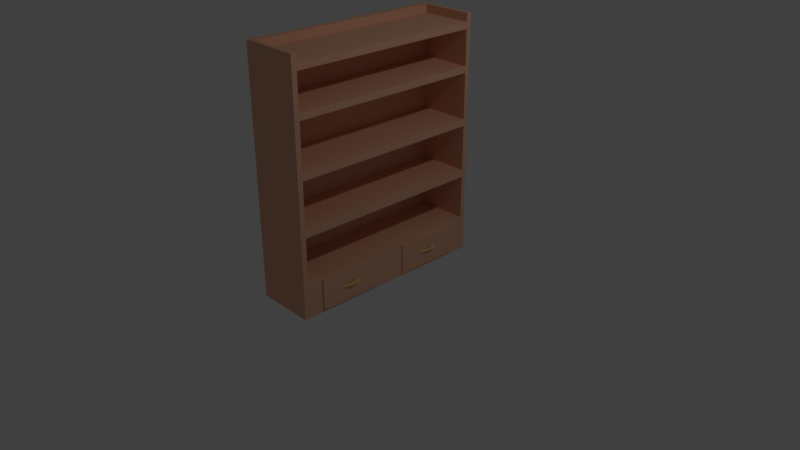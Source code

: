 # Source: knygu_lentyna.blend  (saved by Blender 2.79.0; exported with 4.5.12 LTS)
import bpy
from mathutils import Matrix  # noqa: F401  (used for matrix-valued properties, if any)

bpy.ops.wm.read_factory_settings(use_empty=True)
scene = bpy.context.scene
scene.name = 'Scene'

# ---- collections
col_collection_1 = bpy.data.collections.new('Collection 1'); scene.collection.children.link(col_collection_1)

# ---- materials (node trees are filled in below, after node groups)
mat_spinta_001 = bpy.data.materials.new('Spinta.001')
mat_spinta_001.alpha_threshold = 0.0
mat_spinta_001.use_transparent_shadow = False
mat_spinta_001.diffuse_color = (0.8, 0.4428, 0.2933, 1.0)
mat_spinta_001.roughness = 0.5
mat_rankena_001 = bpy.data.materials.new('Rankena.001')
mat_rankena_001.alpha_threshold = 0.0
mat_rankena_001.use_transparent_shadow = False
mat_rankena_001.diffuse_color = (0.8, 0.6835, 0.1948, 1.0)
mat_rankena_001.roughness = 0.5

# ---- material node trees

# ---- world
world_world = bpy.data.worlds.new('World'); scene.world = world_world
world_world.color = (0.05088, 0.05088, 0.05088)
world_world.use_sun_shadow = False
world_world.sun_shadow_jitter_overblur = 0.0
world_world.cycles.sampling_method = 'MANUAL'

# ---- cameras
cam_camera = bpy.data.cameras.new('Camera')
cam_camera.clip_end = 100.0
cam_camera.lens = 35.0
cam_camera.sensor_width = 32.0
cam_camera.sensor_height = 18.0
cam_camera.ortho_scale = 7.314
cam_camera.dof.focus_distance = 0.0
cam_camera.dof.aperture_fstop = 128.0

# ---- lights
light_lamp = bpy.data.lights.new('Lamp', 'POINT')
light_lamp.transmission_factor = 0.0
light_lamp.cutoff_distance = 30.0
light_lamp.energy = 100.0
light_lamp.shadow_buffer_clip_start = 1.001
light_lamp.shadow_soft_size = 0.1
light_lamp.shadow_maximum_resolution = 0.006
light_lamp.use_absolute_resolution = True

# ---- meshes
me_torus = bpy.data.meshes.new('Torus')
me_torus.from_pydata([(-0.7605, 1.348, -0.437), (0.0343, 0.5212, -0.2084), (0.0343, 0.5309, -0.214), (0.0343, 0.5441, -0.2161), (0.0343, 0.5573, -0.214), (0.0343, 0.567, -0.2084), (0.0343, 0.5705, -0.2008), (0.0343, 0.567, -0.1931), (0.0343, 0.5573, -0.1875), (0.0343, 0.5441, -0.1855), (0.0343, 0.5309, -0.1875), (0.0343, 0.5212, -0.1931), (0.0343, 0.5177, -0.2008), (0.04026, 0.5223, -0.2084), (0.03981, 0.5319, -0.214), (0.0392, 0.545, -0.2161), (0.03859, 0.5581, -0.214), (0.03814, 0.5677, -0.2084), (0.03797, 0.5712, -0.2008), (0.03814, 0.5677, -0.1931), (0.03859, 0.5581, -0.1875), (0.0392, 0.545, -0.1855), (0.03981, 0.5319, -0.1875), (0.04026, 0.5223, -0.1931), (0.04042, 0.5188, -0.2008), (0.04611, 0.5256, -0.2084), (0.04522, 0.5349, -0.214), (0.04401, 0.5477, -0.2161), (0.0428, 0.5605, -0.214), (0.04191, 0.5698, -0.2084), (0.04158, 0.5732, -0.2008), (0.04191, 0.5698, -0.1931), (0.0428, 0.5605, -0.1875), (0.04401, 0.5477, -0.1855), (0.04522, 0.5349, -0.1875), (0.04611, 0.5256, -0.1931), (0.04644, 0.5222, -0.2008), (0.05176, 0.531, -0.2084), (0.05045, 0.5399, -0.214), (0.04865, 0.5521, -0.2161), (0.04686, 0.5643, -0.214), (0.04555, 0.5733, -0.2084), (0.04507, 0.5765, -0.2008), (0.04555, 0.5733, -0.1931), (0.04686, 0.5643, -0.1875), (0.04865, 0.5521, -0.1855), (0.05045, 0.5399, -0.1875), (0.05176, 0.531, -0.1931), (0.05224, 0.5277, -0.2008), (0.05711, 0.5384, -0.2084), (0.0554, 0.5468, -0.214), (0.05305, 0.5583, -0.2161), (0.05071, 0.5697, -0.214), (0.04899, 0.5781, -0.2084), (0.04837, 0.5811, -0.2008), (0.04899, 0.5781, -0.1931), (0.05071, 0.5697, -0.1875), (0.05305, 0.5583, -0.1855), (0.0554, 0.5468, -0.1875), (0.05711, 0.5384, -0.1931), (0.05774, 0.5354, -0.2008), (0.06208, 0.5478, -0.2084), (0.05999, 0.5555, -0.214), (0.05713, 0.5659, -0.2161), (0.05428, 0.5764, -0.214), (0.05219, 0.5841, -0.2084), (0.05143, 0.5869, -0.2008), (0.05219, 0.5841, -0.1931), (0.05428, 0.5764, -0.1875), (0.05713, 0.5659, -0.1855), (0.05999, 0.5555, -0.1875), (0.06208, 0.5478, -0.1931), (0.06284, 0.545, -0.2008), (0.06656, 0.5589, -0.2084), (0.06414, 0.5657, -0.214), (0.06082, 0.575, -0.2161), (0.05751, 0.5844, -0.214), (0.05508, 0.5912, -0.2084), (0.05419, 0.5937, -0.2008), (0.05508, 0.5912, -0.1931), (0.05751, 0.5844, -0.1875), (0.06082, 0.575, -0.1855), (0.06414, 0.5657, -0.1875), (0.06656, 0.5589, -0.1931), (0.06745, 0.5564, -0.2008), (0.0705, 0.5715, -0.2084), (0.06777, 0.5774, -0.214), (0.06406, 0.5854, -0.2161), (0.06034, 0.5935, -0.214), (0.05761, 0.5993, -0.2084), (0.05662, 0.6015, -0.2008), (0.05761, 0.5993, -0.1931), (0.06034, 0.5935, -0.1875), (0.06406, 0.5854, -0.1855), (0.06777, 0.5774, -0.1875), (0.0705, 0.5715, -0.1931), (0.07149, 0.5694, -0.2008), (0.07381, 0.5855, -0.2084), (0.07084, 0.5903, -0.214), (0.06678, 0.5969, -0.2161), (0.06272, 0.6035, -0.214), (0.05975, 0.6083, -0.2084), (0.05866, 0.6101, -0.2008), (0.05975, 0.6083, -0.1931), (0.06272, 0.6035, -0.1875), (0.06678, 0.5969, -0.1855), (0.07084, 0.5903, -0.1875), (0.07381, 0.5855, -0.1931), (0.0749, 0.5837, -0.2008), (0.07645, 0.6006, -0.2084), (0.07328, 0.6043, -0.214), (0.06895, 0.6093, -0.2161), (0.06462, 0.6144, -0.214), (0.06145, 0.6181, -0.2084), (0.06029, 0.6194, -0.2008), (0.06145, 0.6181, -0.1931), (0.06462, 0.6144, -0.1875), (0.06895, 0.6093, -0.1855), (0.07328, 0.6043, -0.1875), (0.07645, 0.6006, -0.1931), (0.07761, 0.5992, -0.2008), (0.07837, 0.6165, -0.2084), (0.07506, 0.619, -0.214), (0.07053, 0.6224, -0.2161), (0.066, 0.6258, -0.214), (0.06268, 0.6283, -0.2084), (0.06147, 0.6292, -0.2008), (0.06268, 0.6283, -0.1931), (0.066, 0.6258, -0.1875), (0.07053, 0.6224, -0.1855), (0.07506, 0.619, -0.1875), (0.07837, 0.6165, -0.1931), (0.07958, 0.6156, -0.2008), (0.07953, 0.633, -0.2084), (0.07613, 0.6342, -0.214), (0.07148, 0.6359, -0.2161), (0.06684, 0.6377, -0.214), (0.06343, 0.6389, -0.2084), (0.06219, 0.6394, -0.2008), (0.06343, 0.6389, -0.1931), (0.06684, 0.6377, -0.1875), (0.07148, 0.6359, -0.1855), (0.07613, 0.6342, -0.1875), (0.07953, 0.633, -0.1931), (0.08078, 0.6325, -0.2008), (0.07992, 0.6497, -0.2084), (0.07649, 0.6497, -0.214), (0.0718, 0.6497, -0.2161), (0.06712, 0.6497, -0.214), (0.06369, 0.6497, -0.2084), (0.06243, 0.6497, -0.2008), (0.06369, 0.6497, -0.1931), (0.06712, 0.6497, -0.1875), (0.0718, 0.6497, -0.1855), (0.07649, 0.6497, -0.1875), (0.07992, 0.6497, -0.1931), (0.08118, 0.6497, -0.2008), (0.07953, 0.6665, -0.2084), (0.07613, 0.6652, -0.214), (0.07148, 0.6635, -0.2161), (0.06684, 0.6618, -0.214), (0.06343, 0.6605, -0.2084), (0.06219, 0.6601, -0.2008), (0.06343, 0.6605, -0.1931), (0.06684, 0.6618, -0.1875), (0.07148, 0.6635, -0.1855), (0.07613, 0.6652, -0.1875), (0.07953, 0.6665, -0.1931), (0.08078, 0.667, -0.2008), (0.07837, 0.683, -0.2084), (0.07505, 0.6805, -0.214), (0.07053, 0.6771, -0.2161), (0.066, 0.6736, -0.214), (0.06268, 0.6711, -0.2084), (0.06147, 0.6702, -0.2008), (0.06268, 0.6711, -0.1931), (0.066, 0.6736, -0.1875), (0.07053, 0.6771, -0.1855), (0.07505, 0.6805, -0.1875), (0.07837, 0.683, -0.1931), (0.07958, 0.6839, -0.2008), (0.07645, 0.6989, -0.2084), (0.07328, 0.6952, -0.214), (0.06895, 0.6901, -0.2161), (0.06462, 0.6851, -0.214), (0.06145, 0.6814, -0.2084), (0.06029, 0.68, -0.2008), (0.06145, 0.6814, -0.1931), (0.06462, 0.6851, -0.1875), (0.06895, 0.6901, -0.1855), (0.07328, 0.6952, -0.1875), (0.07645, 0.6989, -0.1931), (0.07761, 0.7002, -0.2008), (0.07381, 0.714, -0.2084), (0.07084, 0.7091, -0.214), (0.06678, 0.7025, -0.2161), (0.06272, 0.6959, -0.214), (0.05975, 0.6911, -0.2084), (0.05866, 0.6893, -0.2008), (0.05975, 0.6911, -0.1931), (0.06272, 0.6959, -0.1875), (0.06678, 0.7025, -0.1855), (0.07084, 0.7091, -0.1875), (0.07381, 0.714, -0.1931), (0.0749, 0.7157, -0.2008), (0.0705, 0.7279, -0.2084), (0.06777, 0.7221, -0.214), (0.06406, 0.714, -0.2161), (0.06034, 0.706, -0.214), (0.05761, 0.7001, -0.2084), (0.05662, 0.6979, -0.2008), (0.05761, 0.7001, -0.1931), (0.06034, 0.706, -0.1875), (0.06406, 0.714, -0.1855), (0.06777, 0.7221, -0.1875), (0.0705, 0.7279, -0.1931), (0.07149, 0.7301, -0.2008), (0.06656, 0.7406, -0.2084), (0.06414, 0.7337, -0.214), (0.06082, 0.7244, -0.2161), (0.05751, 0.7151, -0.214), (0.05508, 0.7082, -0.2084), (0.05419, 0.7057, -0.2008), (0.05508, 0.7082, -0.1931), (0.05751, 0.7151, -0.1875), (0.06082, 0.7244, -0.1855), (0.06414, 0.7337, -0.1875), (0.06656, 0.7406, -0.1931), (0.06745, 0.7431, -0.2008), (0.06208, 0.7517, -0.2084), (0.05999, 0.744, -0.214), (0.05713, 0.7335, -0.2161), (0.05428, 0.723, -0.214), (0.05219, 0.7154, -0.2084), (0.05143, 0.7126, -0.2008), (0.05219, 0.7154, -0.1931), (0.05428, 0.723, -0.1875), (0.05713, 0.7335, -0.1855), (0.05999, 0.744, -0.1875), (0.06208, 0.7517, -0.1931), (0.06284, 0.7545, -0.2008), (0.05711, 0.761, -0.2084), (0.0554, 0.7526, -0.214), (0.05305, 0.7412, -0.2161), (0.05071, 0.7298, -0.214), (0.04899, 0.7214, -0.2084), (0.04837, 0.7183, -0.2008), (0.04899, 0.7214, -0.1931), (0.05071, 0.7298, -0.1875), (0.05305, 0.7412, -0.1855), (0.0554, 0.7526, -0.1875), (0.05711, 0.761, -0.1931), (0.05774, 0.7641, -0.2008), (0.05176, 0.7684, -0.2084), (0.05045, 0.7595, -0.214), (0.04865, 0.7473, -0.2161), (0.04686, 0.7351, -0.214), (0.04555, 0.7262, -0.2084), (0.04507, 0.7229, -0.2008), (0.04555, 0.7262, -0.1931), (0.04686, 0.7351, -0.1875), (0.04865, 0.7473, -0.1855), (0.05045, 0.7595, -0.1875), (0.05176, 0.7684, -0.1931), (0.05224, 0.7717, -0.2008), (0.04611, 0.7738, -0.2084), (0.04522, 0.7645, -0.214), (0.04401, 0.7517, -0.2161), (0.0428, 0.739, -0.214), (0.04191, 0.7297, -0.2084), (0.04158, 0.7262, -0.2008), (0.04191, 0.7297, -0.1931), (0.0428, 0.739, -0.1875), (0.04401, 0.7517, -0.1855), (0.04522, 0.7645, -0.1875), (0.04611, 0.7738, -0.1931), (0.04644, 0.7773, -0.2008), (0.04026, 0.7771, -0.2084), (0.03981, 0.7675, -0.214), (0.0392, 0.7544, -0.2161), (0.03859, 0.7414, -0.214), (0.03814, 0.7318, -0.2084), (0.03797, 0.7283, -0.2008), (0.03814, 0.7318, -0.1931), (0.03859, 0.7414, -0.1875), (0.0392, 0.7544, -0.1855), (0.03981, 0.7675, -0.1875), (0.04026, 0.7771, -0.1931), (0.04042, 0.7806, -0.2008), (0.0343, 0.7782, -0.2084), (0.0343, 0.7685, -0.214), (0.0343, 0.7553, -0.2161), (0.0343, 0.7421, -0.214), (0.0343, 0.7325, -0.2084), (0.0343, 0.7289, -0.2008), (0.0343, 0.7325, -0.1931), (0.0343, 0.7421, -0.1875), (0.0343, 0.7553, -0.1855), (0.0343, 0.7685, -0.1875), (0.0343, 0.7782, -0.1931), (0.0343, 0.7818, -0.2008), (0.04394, 1.074, 0.002016), (0.04394, 1.074, -0.4035), (0.04394, 0.2074, -0.4035), (0.04394, 0.2074, 0.002016), (0.02411, 1.281, -0.437), (0.02411, 0.2074, -0.4035), (0.02411, 0.2074, 0.002016), (-0.668, 1.281, 1.409), (-0.668, 1.281, 1.318), (-0.3682, 1.281, 1.409), (-0.3682, 1.281, 1.318), (0.02411, 1.281, 1.318), (0.02411, 1.281, 1.409), (0.02411, 1.281, 2.012), (0.02411, 1.281, 2.097), (-0.668, 1.281, 2.097), (-0.668, 1.281, 2.012), (-0.3682, 1.281, 2.097), (-0.3682, 1.281, 2.012), (-0.668, 1.281, 0.7154), (-0.668, 1.281, 0.6176), (-0.3682, 1.281, 0.7154), (-0.3682, 1.281, 0.6176), (0.02411, 1.281, 0.6176), (0.02411, 1.281, 0.7154), (0.02411, -4.053e-07, 2.557), (0.02411, -4.053e-07, 2.643), (-0.668, 1.281, 2.643), (-0.668, 1.281, 2.557), (0.02411, 1.281, 2.557), (0.02411, 1.281, 2.643), (-0.3682, 1.281, 2.643), (-0.3682, 1.281, 2.557), (-0.668, 1.281, 2.75), (-0.3682, 1.281, 2.75), (-0.3682, 1.348, 2.75), (-0.7605, -4.053e-07, 2.75), (-0.7605, 1.281, 2.75), (-0.7605, 1.348, 2.75), (-0.668, 1.348, 2.75), (0.02411, 1.348, 2.75), (0.02411, 1.281, 2.75), (-0.668, 1.281, 0.03551), (0.02411, 1.281, 0.03551), (-0.3682, 1.281, 0.03551), (-0.668, 1.281, -0.437), (-0.668, -4.053e-07, -0.437), (-0.668, 1.348, -0.437), (-0.3682, 1.281, -0.437), (-0.7605, 1.281, -0.437), (0.02411, 1.074, 0.002016), (0.02411, 1.074, -0.4035), (-0.3682, -4.053e-07, -0.437), (-0.3682, 1.348, -0.437), (0.02411, -4.053e-07, 0.03551), (-0.7605, -4.053e-07, -0.437), (0.02411, -4.053e-07, -0.437), (0.02411, 1.348, -0.437), (-0.7605, -1.348, 2.75), (-0.7605, -1.348, -0.437), (0.0343, -0.5212, -0.2084), (0.0343, -0.5309, -0.214), (0.0343, -0.5441, -0.2161), (0.0343, -0.5573, -0.214), (0.0343, -0.567, -0.2084), (0.0343, -0.5705, -0.2008), (0.0343, -0.567, -0.1931), (0.0343, -0.5573, -0.1875), (0.0343, -0.5441, -0.1855), (0.0343, -0.5309, -0.1875), (0.0343, -0.5212, -0.1931), (0.0343, -0.5177, -0.2008), (0.04026, -0.5223, -0.2084), (0.03981, -0.5319, -0.214), (0.0392, -0.545, -0.2161), (0.03859, -0.5581, -0.214), (0.03814, -0.5677, -0.2084), (0.03797, -0.5712, -0.2008), (0.03814, -0.5677, -0.1931), (0.03859, -0.5581, -0.1875), (0.0392, -0.545, -0.1855), (0.03981, -0.5319, -0.1875), (0.04026, -0.5223, -0.1931), (0.04042, -0.5188, -0.2008), (0.04611, -0.5256, -0.2084), (0.04522, -0.5349, -0.214), (0.04401, -0.5477, -0.2161), (0.0428, -0.5605, -0.214), (0.04191, -0.5698, -0.2084), (0.04158, -0.5732, -0.2008), (0.04191, -0.5698, -0.1931), (0.0428, -0.5605, -0.1875), (0.04401, -0.5477, -0.1855), (0.04522, -0.5349, -0.1875), (0.04611, -0.5256, -0.1931), (0.04644, -0.5222, -0.2008), (0.05176, -0.531, -0.2084), (0.05045, -0.5399, -0.214), (0.04865, -0.5521, -0.2161), (0.04686, -0.5643, -0.214), (0.04555, -0.5733, -0.2084), (0.04507, -0.5765, -0.2008), (0.04555, -0.5733, -0.1931), (0.04686, -0.5643, -0.1875), (0.04865, -0.5521, -0.1855), (0.05045, -0.5399, -0.1875), (0.05176, -0.531, -0.1931), (0.05224, -0.5277, -0.2008), (0.05711, -0.5385, -0.2084), (0.0554, -0.5468, -0.214), (0.05305, -0.5583, -0.2161), (0.05071, -0.5697, -0.214), (0.04899, -0.5781, -0.2084), (0.04837, -0.5811, -0.2008), (0.04899, -0.5781, -0.1931), (0.05071, -0.5697, -0.1875), (0.05305, -0.5583, -0.1855), (0.0554, -0.5468, -0.1875), (0.05711, -0.5385, -0.1931), (0.05774, -0.5354, -0.2008), (0.06208, -0.5478, -0.2084), (0.05999, -0.5555, -0.214), (0.05713, -0.5659, -0.2161), (0.05428, -0.5764, -0.214), (0.05219, -0.5841, -0.2084), (0.05143, -0.5869, -0.2008), (0.05219, -0.5841, -0.1931), (0.05428, -0.5764, -0.1875), (0.05713, -0.5659, -0.1855), (0.05999, -0.5555, -0.1875), (0.06208, -0.5478, -0.1931), (0.06284, -0.545, -0.2008), (0.06656, -0.5589, -0.2084), (0.06414, -0.5657, -0.214), (0.06082, -0.575, -0.2161), (0.05751, -0.5844, -0.214), (0.05508, -0.5912, -0.2084), (0.05419, -0.5937, -0.2008), (0.05508, -0.5912, -0.1931), (0.05751, -0.5844, -0.1875), (0.06082, -0.575, -0.1855), (0.06414, -0.5657, -0.1875), (0.06656, -0.5589, -0.1931), (0.06745, -0.5564, -0.2008), (0.0705, -0.5715, -0.2084), (0.06777, -0.5774, -0.214), (0.06406, -0.5854, -0.2161), (0.06034, -0.5935, -0.214), (0.05761, -0.5993, -0.2084), (0.05662, -0.6015, -0.2008), (0.05761, -0.5993, -0.1931), (0.06034, -0.5935, -0.1875), (0.06406, -0.5854, -0.1855), (0.06777, -0.5774, -0.1875), (0.0705, -0.5715, -0.1931), (0.07149, -0.5694, -0.2008), (0.07381, -0.5855, -0.2084), (0.07084, -0.5903, -0.214), (0.06678, -0.5969, -0.2161), (0.06272, -0.6035, -0.214), (0.05975, -0.6083, -0.2084), (0.05866, -0.6101, -0.2008), (0.05975, -0.6083, -0.1931), (0.06272, -0.6035, -0.1875), (0.06678, -0.5969, -0.1855), (0.07084, -0.5903, -0.1875), (0.07381, -0.5855, -0.1931), (0.0749, -0.5837, -0.2008), (0.07645, -0.6006, -0.2084), (0.07328, -0.6043, -0.214), (0.06895, -0.6093, -0.2161), (0.06462, -0.6144, -0.214), (0.06145, -0.6181, -0.2084), (0.06029, -0.6194, -0.2008), (0.06145, -0.6181, -0.1931), (0.06462, -0.6144, -0.1875), (0.06895, -0.6093, -0.1855), (0.07328, -0.6043, -0.1875), (0.07645, -0.6006, -0.1931), (0.07761, -0.5992, -0.2008), (0.07837, -0.6165, -0.2084), (0.07506, -0.619, -0.214), (0.07053, -0.6224, -0.2161), (0.066, -0.6258, -0.214), (0.06268, -0.6283, -0.2084), (0.06147, -0.6292, -0.2008), (0.06268, -0.6283, -0.1931), (0.066, -0.6258, -0.1875), (0.07053, -0.6224, -0.1855), (0.07506, -0.619, -0.1875), (0.07837, -0.6165, -0.1931), (0.07958, -0.6156, -0.2008), (0.07953, -0.633, -0.2084), (0.07613, -0.6342, -0.214), (0.07148, -0.6359, -0.2161), (0.06684, -0.6377, -0.214), (0.06343, -0.6389, -0.2084), (0.06219, -0.6394, -0.2008), (0.06343, -0.6389, -0.1931), (0.06684, -0.6377, -0.1875), (0.07148, -0.6359, -0.1855), (0.07613, -0.6342, -0.1875), (0.07953, -0.633, -0.1931), (0.08078, -0.6325, -0.2008), (0.07992, -0.6497, -0.2084), (0.07649, -0.6497, -0.214), (0.0718, -0.6497, -0.2161), (0.06712, -0.6497, -0.214), (0.06369, -0.6497, -0.2084), (0.06243, -0.6497, -0.2008), (0.06369, -0.6497, -0.1931), (0.06712, -0.6497, -0.1875), (0.0718, -0.6497, -0.1855), (0.07649, -0.6497, -0.1875), (0.07992, -0.6497, -0.1931), (0.08118, -0.6497, -0.2008), (0.07953, -0.6665, -0.2084), (0.07613, -0.6652, -0.214), (0.07148, -0.6635, -0.2161), (0.06684, -0.6618, -0.214), (0.06343, -0.6605, -0.2084), (0.06219, -0.6601, -0.2008), (0.06343, -0.6605, -0.1931), (0.06684, -0.6618, -0.1875), (0.07148, -0.6635, -0.1855), (0.07613, -0.6652, -0.1875), (0.07953, -0.6665, -0.1931), (0.08078, -0.667, -0.2008), (0.07837, -0.683, -0.2084), (0.07505, -0.6805, -0.214), (0.07053, -0.6771, -0.2161), (0.066, -0.6736, -0.214), (0.06268, -0.6711, -0.2084), (0.06147, -0.6702, -0.2008), (0.06268, -0.6711, -0.1931), (0.066, -0.6736, -0.1875), (0.07053, -0.6771, -0.1855), (0.07505, -0.6805, -0.1875), (0.07837, -0.683, -0.1931), (0.07958, -0.6839, -0.2008), (0.07645, -0.6989, -0.2084), (0.07328, -0.6952, -0.214), (0.06895, -0.6901, -0.2161), (0.06462, -0.6851, -0.214), (0.06145, -0.6814, -0.2084), (0.06029, -0.68, -0.2008), (0.06145, -0.6814, -0.1931), (0.06462, -0.6851, -0.1875), (0.06895, -0.6901, -0.1855), (0.07328, -0.6952, -0.1875), (0.07645, -0.6989, -0.1931), (0.07761, -0.7002, -0.2008), (0.07381, -0.714, -0.2084), (0.07084, -0.7091, -0.214), (0.06678, -0.7025, -0.2161), (0.06272, -0.6959, -0.214), (0.05975, -0.6911, -0.2084), (0.05866, -0.6893, -0.2008), (0.05975, -0.6911, -0.1931), (0.06272, -0.6959, -0.1875), (0.06678, -0.7025, -0.1855), (0.07084, -0.7091, -0.1875), (0.07381, -0.714, -0.1931), (0.0749, -0.7157, -0.2008), (0.0705, -0.7279, -0.2084), (0.06777, -0.7221, -0.214), (0.06406, -0.714, -0.2161), (0.06034, -0.706, -0.214), (0.05761, -0.7001, -0.2084), (0.05662, -0.6979, -0.2008), (0.05761, -0.7001, -0.1931), (0.06034, -0.706, -0.1875), (0.06406, -0.714, -0.1855), (0.06777, -0.7221, -0.1875), (0.0705, -0.7279, -0.1931), (0.07149, -0.7301, -0.2008), (0.06656, -0.7406, -0.2084), (0.06414, -0.7337, -0.214), (0.06082, -0.7244, -0.2161), (0.05751, -0.7151, -0.214), (0.05508, -0.7082, -0.2084), (0.05419, -0.7057, -0.2008), (0.05508, -0.7082, -0.1931), (0.05751, -0.7151, -0.1875), (0.06082, -0.7244, -0.1855), (0.06414, -0.7337, -0.1875), (0.06656, -0.7406, -0.1931), (0.06745, -0.7431, -0.2008), (0.06208, -0.7517, -0.2084), (0.05999, -0.744, -0.214), (0.05713, -0.7335, -0.2161), (0.05428, -0.723, -0.214), (0.05219, -0.7154, -0.2084), (0.05143, -0.7126, -0.2008), (0.05219, -0.7154, -0.1931), (0.05428, -0.723, -0.1875), (0.05713, -0.7335, -0.1855), (0.05999, -0.744, -0.1875), (0.06208, -0.7517, -0.1931), (0.06284, -0.7545, -0.2008), (0.05711, -0.761, -0.2084), (0.0554, -0.7526, -0.214), (0.05305, -0.7412, -0.2161), (0.05071, -0.7298, -0.214), (0.04899, -0.7214, -0.2084), (0.04837, -0.7183, -0.2008), (0.04899, -0.7214, -0.1931), (0.05071, -0.7298, -0.1875), (0.05305, -0.7412, -0.1855), (0.0554, -0.7526, -0.1875), (0.05711, -0.761, -0.1931), (0.05774, -0.7641, -0.2008), (0.05176, -0.7684, -0.2084), (0.05045, -0.7595, -0.214), (0.04865, -0.7473, -0.2161), (0.04686, -0.7351, -0.214), (0.04555, -0.7262, -0.2084), (0.04507, -0.7229, -0.2008), (0.04555, -0.7262, -0.1931), (0.04686, -0.7351, -0.1875), (0.04865, -0.7473, -0.1855), (0.05045, -0.7595, -0.1875), (0.05176, -0.7684, -0.1931), (0.05224, -0.7717, -0.2008), (0.04611, -0.7738, -0.2084), (0.04522, -0.7645, -0.214), (0.04401, -0.7517, -0.2161), (0.0428, -0.739, -0.214), (0.04191, -0.7297, -0.2084), (0.04158, -0.7262, -0.2008), (0.04191, -0.7297, -0.1931), (0.0428, -0.739, -0.1875), (0.04401, -0.7517, -0.1855), (0.04522, -0.7645, -0.1875), (0.04611, -0.7738, -0.1931), (0.04644, -0.7773, -0.2008), (0.04026, -0.7771, -0.2084), (0.03981, -0.7675, -0.214), (0.0392, -0.7544, -0.2161), (0.03859, -0.7414, -0.214), (0.03814, -0.7318, -0.2084), (0.03797, -0.7283, -0.2008), (0.03814, -0.7318, -0.1931), (0.03859, -0.7414, -0.1875), (0.0392, -0.7544, -0.1855), (0.03981, -0.7675, -0.1875), (0.04026, -0.7771, -0.1931), (0.04042, -0.7806, -0.2008), (0.0343, -0.7782, -0.2084), (0.0343, -0.7685, -0.214), (0.0343, -0.7553, -0.2161), (0.0343, -0.7421, -0.214), (0.0343, -0.7325, -0.2084), (0.0343, -0.7289, -0.2008), (0.0343, -0.7325, -0.1931), (0.0343, -0.7421, -0.1875), (0.0343, -0.7553, -0.1855), (0.0343, -0.7685, -0.1875), (0.0343, -0.7782, -0.1931), (0.0343, -0.7818, -0.2008), (0.04394, -1.074, 0.002016), (0.04394, -1.074, -0.4035), (0.04394, -0.2074, -0.4035), (0.04394, -0.2074, 0.002016), (0.02411, -1.281, -0.437), (0.02411, -0.2074, -0.4035), (0.02411, -0.2074, 0.002016), (-0.668, -1.281, 1.409), (-0.668, -1.281, 1.318), (-0.3682, -1.281, 1.409), (-0.3682, -1.281, 1.318), (0.02411, -1.281, 1.318), (0.02411, -1.281, 1.409), (0.02411, -1.348, -0.437), (-0.3682, -1.348, -0.437), (0.02411, -1.074, -0.4035), (0.02411, -1.074, 0.002016), (-0.7605, -1.281, -0.437), (-0.3682, -1.281, -0.437), (-0.668, -1.348, -0.437), (-0.668, -1.281, -0.437), (0.02411, -1.281, 0.03551), (-0.3682, -1.281, 0.03551), (-0.668, -1.281, 0.03551), (0.02411, -1.281, 2.75), (0.02411, -1.348, 2.75), (-0.668, -1.348, 2.75), (-0.7605, -1.281, 2.75), (-0.3682, -1.348, 2.75), (-0.3682, -1.281, 2.75), (-0.668, -1.281, 2.75), (-0.3682, -1.281, 2.557), (-0.3682, -1.281, 2.643), (0.02411, -1.281, 2.643), (0.02411, -1.281, 2.557), (-0.668, -1.281, 2.557), (-0.668, -1.281, 2.643), (0.02411, -1.281, 0.7154), (0.02411, -1.281, 0.6176), (-0.3682, -1.281, 0.6176), (-0.3682, -1.281, 0.7154), (-0.668, -1.281, 0.6176), (-0.668, -1.281, 0.7154), (-0.3682, -1.281, 2.012), (-0.3682, -1.281, 2.097), (-0.668, -1.281, 2.012), (-0.668, -1.281, 2.097), (0.02411, -1.281, 2.097), (0.02411, -1.281, 2.012)], [(331, 327), (326, 330), (326, 695), (694, 327)], [(357, 305, 344, 355, 682, 665), (330, 331, 694, 695), (691, 697, 328, 334), (13, 24, 12, 1), (14, 13, 1, 2), (15, 14, 2, 3), (16, 15, 3, 4), (17, 16, 4, 5), (18, 17, 5, 6), (19, 18, 6, 7), (20, 19, 7, 8), (21, 20, 8, 9), (22, 21, 9, 10), (23, 22, 10, 11), (24, 23, 11, 12), (25, 36, 24, 13), (26, 25, 13, 14), (27, 26, 14, 15), (28, 27, 15, 16), (29, 28, 16, 17), (30, 29, 17, 18), (31, 30, 18, 19), (32, 31, 19, 20), (33, 32, 20, 21), (34, 33, 21, 22), (35, 34, 22, 23), (36, 35, 23, 24), (37, 48, 36, 25), (38, 37, 25, 26), (39, 38, 26, 27), (40, 39, 27, 28), (41, 40, 28, 29), (42, 41, 29, 30), (43, 42, 30, 31), (44, 43, 31, 32), (45, 44, 32, 33), (46, 45, 33, 34), (47, 46, 34, 35), (48, 47, 35, 36), (49, 60, 48, 37), (50, 49, 37, 38), (51, 50, 38, 39), (52, 51, 39, 40), (53, 52, 40, 41), (54, 53, 41, 42), (55, 54, 42, 43), (56, 55, 43, 44), (57, 56, 44, 45), (58, 57, 45, 46), (59, 58, 46, 47), (60, 59, 47, 48), (61, 72, 60, 49), (62, 61, 49, 50), (63, 62, 50, 51), (64, 63, 51, 52), (65, 64, 52, 53), (66, 65, 53, 54), (67, 66, 54, 55), (68, 67, 55, 56), (69, 68, 56, 57), (70, 69, 57, 58), (71, 70, 58, 59), (72, 71, 59, 60), (73, 84, 72, 61), (74, 73, 61, 62), (75, 74, 62, 63), (76, 75, 63, 64), (77, 76, 64, 65), (78, 77, 65, 66), (79, 78, 66, 67), (80, 79, 67, 68), (81, 80, 68, 69), (82, 81, 69, 70), (83, 82, 70, 71), (84, 83, 71, 72), (85, 96, 84, 73), (86, 85, 73, 74), (87, 86, 74, 75), (88, 87, 75, 76), (89, 88, 76, 77), (90, 89, 77, 78), (91, 90, 78, 79), (92, 91, 79, 80), (93, 92, 80, 81), (94, 93, 81, 82), (95, 94, 82, 83), (96, 95, 83, 84), (97, 108, 96, 85), (98, 97, 85, 86), (99, 98, 86, 87), (100, 99, 87, 88), (101, 100, 88, 89), (102, 101, 89, 90), (103, 102, 90, 91), (104, 103, 91, 92), (105, 104, 92, 93), (106, 105, 93, 94), (107, 106, 94, 95), (108, 107, 95, 96), (109, 120, 108, 97), (110, 109, 97, 98), (111, 110, 98, 99), (112, 111, 99, 100), (113, 112, 100, 101), (114, 113, 101, 102), (115, 114, 102, 103), (116, 115, 103, 104), (117, 116, 104, 105), (118, 117, 105, 106), (119, 118, 106, 107), (120, 119, 107, 108), (121, 132, 120, 109), (122, 121, 109, 110), (123, 122, 110, 111), (124, 123, 111, 112), (125, 124, 112, 113), (126, 125, 113, 114), (127, 126, 114, 115), (128, 127, 115, 116), (129, 128, 116, 117), (130, 129, 117, 118), (131, 130, 118, 119), (132, 131, 119, 120), (133, 144, 132, 121), (134, 133, 121, 122), (135, 134, 122, 123), (136, 135, 123, 124), (137, 136, 124, 125), (138, 137, 125, 126), (139, 138, 126, 127), (140, 139, 127, 128), (141, 140, 128, 129), (142, 141, 129, 130), (143, 142, 130, 131), (144, 143, 131, 132), (145, 156, 144, 133), (146, 145, 133, 134), (147, 146, 134, 135), (148, 147, 135, 136), (149, 148, 136, 137), (150, 149, 137, 138), (151, 150, 138, 139), (152, 151, 139, 140), (153, 152, 140, 141), (154, 153, 141, 142), (155, 154, 142, 143), (156, 155, 143, 144), (157, 168, 156, 145), (158, 157, 145, 146), (159, 158, 146, 147), (160, 159, 147, 148), (161, 160, 148, 149), (162, 161, 149, 150), (163, 162, 150, 151), (164, 163, 151, 152), (165, 164, 152, 153), (166, 165, 153, 154), (167, 166, 154, 155), (168, 167, 155, 156), (169, 180, 168, 157), (170, 169, 157, 158), (171, 170, 158, 159), (172, 171, 159, 160), (173, 172, 160, 161), (174, 173, 161, 162), (175, 174, 162, 163), (176, 175, 163, 164), (177, 176, 164, 165), (178, 177, 165, 166), (179, 178, 166, 167), (180, 179, 167, 168), (181, 192, 180, 169), (182, 181, 169, 170), (183, 182, 170, 171), (184, 183, 171, 172), (185, 184, 172, 173), (186, 185, 173, 174), (187, 186, 174, 175), (188, 187, 175, 176), (189, 188, 176, 177), (190, 189, 177, 178), (191, 190, 178, 179), (192, 191, 179, 180), (193, 204, 192, 181), (194, 193, 181, 182), (195, 194, 182, 183), (196, 195, 183, 184), (197, 196, 184, 185), (198, 197, 185, 186), (199, 198, 186, 187), (200, 199, 187, 188), (201, 200, 188, 189), (202, 201, 189, 190), (203, 202, 190, 191), (204, 203, 191, 192), (205, 216, 204, 193), (206, 205, 193, 194), (207, 206, 194, 195), (208, 207, 195, 196), (209, 208, 196, 197), (210, 209, 197, 198), (211, 210, 198, 199), (212, 211, 199, 200), (213, 212, 200, 201), (214, 213, 201, 202), (215, 214, 202, 203), (216, 215, 203, 204), (217, 228, 216, 205), (218, 217, 205, 206), (219, 218, 206, 207), (220, 219, 207, 208), (221, 220, 208, 209), (222, 221, 209, 210), (223, 222, 210, 211), (224, 223, 211, 212), (225, 224, 212, 213), (226, 225, 213, 214), (227, 226, 214, 215), (228, 227, 215, 216), (229, 240, 228, 217), (230, 229, 217, 218), (231, 230, 218, 219), (232, 231, 219, 220), (233, 232, 220, 221), (234, 233, 221, 222), (235, 234, 222, 223), (236, 235, 223, 224), (237, 236, 224, 225), (238, 237, 225, 226), (239, 238, 226, 227), (240, 239, 227, 228), (241, 252, 240, 229), (242, 241, 229, 230), (243, 242, 230, 231), (244, 243, 231, 232), (245, 244, 232, 233), (246, 245, 233, 234), (247, 246, 234, 235), (248, 247, 235, 236), (249, 248, 236, 237), (250, 249, 237, 238), (251, 250, 238, 239), (252, 251, 239, 240), (253, 264, 252, 241), (254, 253, 241, 242), (255, 254, 242, 243), (256, 255, 243, 244), (257, 256, 244, 245), (258, 257, 245, 246), (259, 258, 246, 247), (260, 259, 247, 248), (261, 260, 248, 249), (262, 261, 249, 250), (263, 262, 250, 251), (264, 263, 251, 252), (265, 276, 264, 253), (266, 265, 253, 254), (267, 266, 254, 255), (268, 267, 255, 256), (269, 268, 256, 257), (270, 269, 257, 258), (271, 270, 258, 259), (272, 271, 259, 260), (273, 272, 260, 261), (274, 273, 261, 262), (275, 274, 262, 263), (276, 275, 263, 264), (277, 288, 276, 265), (278, 277, 265, 266), (279, 278, 266, 267), (280, 279, 267, 268), (281, 280, 268, 269), (282, 281, 269, 270), (283, 282, 270, 271), (284, 283, 271, 272), (285, 284, 272, 273), (286, 285, 273, 274), (287, 286, 274, 275), (288, 287, 275, 276), (289, 300, 288, 277), (290, 289, 277, 278), (291, 290, 278, 279), (292, 291, 279, 280), (293, 292, 280, 281), (294, 293, 281, 282), (295, 294, 282, 283), (296, 295, 283, 284), (297, 296, 284, 285), (298, 297, 285, 286), (299, 298, 286, 287), (300, 299, 287, 288), (306, 303, 304, 307), (307, 304, 301, 351), (352, 302, 303, 306), (303, 302, 301, 304), (700, 702, 321, 323, 324, 699), (312, 313, 673, 672), (324, 325, 698, 699), (672, 671, 669, 309, 311, 312), (673, 313, 310, 308, 668, 670), (705, 708, 315, 318, 316, 707), (704, 706, 317, 319, 314, 709), (325, 312, 311, 322), (339, 340, 336, 341, 358, 354, 348, 0), (322, 311, 309, 320), (696, 707, 316, 329), (706, 668, 308, 317), (669, 703, 320, 309), (702, 684, 343, 321), (310, 319, 317, 308), (701, 698, 325, 322, 320, 703), (313, 314, 319, 310), (360, 359, 688, 337, 338, 339, 0, 350, 356, 678), (315, 708, 709, 314), (345, 323, 321, 343), (344, 324, 323, 345), (694, 331, 332, 328, 697, 693), (315, 330, 333, 318), (318, 333, 329, 316), (332, 335, 334, 328), (342, 341, 339, 338), (337, 688, 691, 334, 338), (331, 342, 335, 332), (349, 346, 348, 354), (683, 682, 344, 345, 343, 684), (353, 347, 346, 349), (347, 356, 350, 346), (351, 301, 302, 352), (357, 353, 349, 305), (305, 349, 354, 358), (358, 341, 342, 305), (346, 350, 0, 348), (373, 361, 372, 384), (374, 362, 361, 373), (375, 363, 362, 374), (376, 364, 363, 375), (377, 365, 364, 376), (378, 366, 365, 377), (379, 367, 366, 378), (380, 368, 367, 379), (381, 369, 368, 380), (382, 370, 369, 381), (383, 371, 370, 382), (384, 372, 371, 383), (385, 373, 384, 396), (386, 374, 373, 385), (387, 375, 374, 386), (388, 376, 375, 387), (389, 377, 376, 388), (390, 378, 377, 389), (391, 379, 378, 390), (392, 380, 379, 391), (393, 381, 380, 392), (394, 382, 381, 393), (395, 383, 382, 394), (396, 384, 383, 395), (397, 385, 396, 408), (398, 386, 385, 397), (399, 387, 386, 398), (400, 388, 387, 399), (401, 389, 388, 400), (402, 390, 389, 401), (403, 391, 390, 402), (404, 392, 391, 403), (405, 393, 392, 404), (406, 394, 393, 405), (407, 395, 394, 406), (408, 396, 395, 407), (409, 397, 408, 420), (410, 398, 397, 409), (411, 399, 398, 410), (412, 400, 399, 411), (413, 401, 400, 412), (414, 402, 401, 413), (415, 403, 402, 414), (416, 404, 403, 415), (417, 405, 404, 416), (418, 406, 405, 417), (419, 407, 406, 418), (420, 408, 407, 419), (421, 409, 420, 432), (422, 410, 409, 421), (423, 411, 410, 422), (424, 412, 411, 423), (425, 413, 412, 424), (426, 414, 413, 425), (427, 415, 414, 426), (428, 416, 415, 427), (429, 417, 416, 428), (430, 418, 417, 429), (431, 419, 418, 430), (432, 420, 419, 431), (433, 421, 432, 444), (434, 422, 421, 433), (435, 423, 422, 434), (436, 424, 423, 435), (437, 425, 424, 436), (438, 426, 425, 437), (439, 427, 426, 438), (440, 428, 427, 439), (441, 429, 428, 440), (442, 430, 429, 441), (443, 431, 430, 442), (444, 432, 431, 443), (445, 433, 444, 456), (446, 434, 433, 445), (447, 435, 434, 446), (448, 436, 435, 447), (449, 437, 436, 448), (450, 438, 437, 449), (451, 439, 438, 450), (452, 440, 439, 451), (453, 441, 440, 452), (454, 442, 441, 453), (455, 443, 442, 454), (456, 444, 443, 455), (457, 445, 456, 468), (458, 446, 445, 457), (459, 447, 446, 458), (460, 448, 447, 459), (461, 449, 448, 460), (462, 450, 449, 461), (463, 451, 450, 462), (464, 452, 451, 463), (465, 453, 452, 464), (466, 454, 453, 465), (467, 455, 454, 466), (468, 456, 455, 467), (469, 457, 468, 480), (470, 458, 457, 469), (471, 459, 458, 470), (472, 460, 459, 471), (473, 461, 460, 472), (474, 462, 461, 473), (475, 463, 462, 474), (476, 464, 463, 475), (477, 465, 464, 476), (478, 466, 465, 477), (479, 467, 466, 478), (480, 468, 467, 479), (481, 469, 480, 492), (482, 470, 469, 481), (483, 471, 470, 482), (484, 472, 471, 483), (485, 473, 472, 484), (486, 474, 473, 485), (487, 475, 474, 486), (488, 476, 475, 487), (489, 477, 476, 488), (490, 478, 477, 489), (491, 479, 478, 490), (492, 480, 479, 491), (493, 481, 492, 504), (494, 482, 481, 493), (495, 483, 482, 494), (496, 484, 483, 495), (497, 485, 484, 496), (498, 486, 485, 497), (499, 487, 486, 498), (500, 488, 487, 499), (501, 489, 488, 500), (502, 490, 489, 501), (503, 491, 490, 502), (504, 492, 491, 503), (505, 493, 504, 516), (506, 494, 493, 505), (507, 495, 494, 506), (508, 496, 495, 507), (509, 497, 496, 508), (510, 498, 497, 509), (511, 499, 498, 510), (512, 500, 499, 511), (513, 501, 500, 512), (514, 502, 501, 513), (515, 503, 502, 514), (516, 504, 503, 515), (517, 505, 516, 528), (518, 506, 505, 517), (519, 507, 506, 518), (520, 508, 507, 519), (521, 509, 508, 520), (522, 510, 509, 521), (523, 511, 510, 522), (524, 512, 511, 523), (525, 513, 512, 524), (526, 514, 513, 525), (527, 515, 514, 526), (528, 516, 515, 527), (529, 517, 528, 540), (530, 518, 517, 529), (531, 519, 518, 530), (532, 520, 519, 531), (533, 521, 520, 532), (534, 522, 521, 533), (535, 523, 522, 534), (536, 524, 523, 535), (537, 525, 524, 536), (538, 526, 525, 537), (539, 527, 526, 538), (540, 528, 527, 539), (541, 529, 540, 552), (542, 530, 529, 541), (543, 531, 530, 542), (544, 532, 531, 543), (545, 533, 532, 544), (546, 534, 533, 545), (547, 535, 534, 546), (548, 536, 535, 547), (549, 537, 536, 548), (550, 538, 537, 549), (551, 539, 538, 550), (552, 540, 539, 551), (553, 541, 552, 564), (554, 542, 541, 553), (555, 543, 542, 554), (556, 544, 543, 555), (557, 545, 544, 556), (558, 546, 545, 557), (559, 547, 546, 558), (560, 548, 547, 559), (561, 549, 548, 560), (562, 550, 549, 561), (563, 551, 550, 562), (564, 552, 551, 563), (565, 553, 564, 576), (566, 554, 553, 565), (567, 555, 554, 566), (568, 556, 555, 567), (569, 557, 556, 568), (570, 558, 557, 569), (571, 559, 558, 570), (572, 560, 559, 571), (573, 561, 560, 572), (574, 562, 561, 573), (575, 563, 562, 574), (576, 564, 563, 575), (577, 565, 576, 588), (578, 566, 565, 577), (579, 567, 566, 578), (580, 568, 567, 579), (581, 569, 568, 580), (582, 570, 569, 581), (583, 571, 570, 582), (584, 572, 571, 583), (585, 573, 572, 584), (586, 574, 573, 585), (587, 575, 574, 586), (588, 576, 575, 587), (589, 577, 588, 600), (590, 578, 577, 589), (591, 579, 578, 590), (592, 580, 579, 591), (593, 581, 580, 592), (594, 582, 581, 593), (595, 583, 582, 594), (596, 584, 583, 595), (597, 585, 584, 596), (598, 586, 585, 597), (599, 587, 586, 598), (600, 588, 587, 599), (601, 589, 600, 612), (602, 590, 589, 601), (603, 591, 590, 602), (604, 592, 591, 603), (605, 593, 592, 604), (606, 594, 593, 605), (607, 595, 594, 606), (608, 596, 595, 607), (609, 597, 596, 608), (610, 598, 597, 609), (611, 599, 598, 610), (612, 600, 599, 611), (613, 601, 612, 624), (614, 602, 601, 613), (615, 603, 602, 614), (616, 604, 603, 615), (617, 605, 604, 616), (618, 606, 605, 617), (619, 607, 606, 618), (620, 608, 607, 619), (621, 609, 608, 620), (622, 610, 609, 621), (623, 611, 610, 622), (624, 612, 611, 623), (625, 613, 624, 636), (626, 614, 613, 625), (627, 615, 614, 626), (628, 616, 615, 627), (629, 617, 616, 628), (630, 618, 617, 629), (631, 619, 618, 630), (632, 620, 619, 631), (633, 621, 620, 632), (634, 622, 621, 633), (635, 623, 622, 634), (636, 624, 623, 635), (637, 625, 636, 648), (638, 626, 625, 637), (639, 627, 626, 638), (640, 628, 627, 639), (641, 629, 628, 640), (642, 630, 629, 641), (643, 631, 630, 642), (644, 632, 631, 643), (645, 633, 632, 644), (646, 634, 633, 645), (647, 635, 634, 646), (648, 636, 635, 647), (649, 637, 648, 660), (650, 638, 637, 649), (651, 639, 638, 650), (652, 640, 639, 651), (653, 641, 640, 652), (654, 642, 641, 653), (655, 643, 642, 654), (656, 644, 643, 655), (657, 645, 644, 656), (658, 646, 645, 657), (659, 647, 646, 658), (660, 648, 647, 659), (666, 667, 664, 663), (667, 677, 661, 664), (676, 666, 663, 662), (663, 664, 661, 662), (698, 701, 671, 672), (360, 680, 675, 674, 686, 689, 687, 359), (686, 674, 665, 685), (701, 703, 669, 671), (670, 668, 706, 704), (673, 670, 704, 709), (681, 680, 360, 678), (665, 674, 675, 679), (357, 665, 679, 353), (677, 676, 662, 661), (347, 681, 678, 356), (353, 679, 681, 347), (679, 675, 680, 681), (694, 693, 690, 685), (359, 686, 685, 688), (693, 697, 691, 690), (705, 707, 696, 692), (708, 705, 692, 695), (330, 695, 692, 696, 329, 333), (682, 683, 700, 699), (683, 684, 702, 700)])
me_torus.polygons.foreach_set('material_index', [0, 0, 0, 1, 1, 1, 1, 1, 1, 1, 1, 1, 1, 1, 1, 1, 1, 1, 1, 1, 1, 1, 1, 1, 1, 1, 1, 1, 1, 1, 1, 1, 1, 1, 1, 1, 1, 1, 1, 1, 1, 1, 1, 1, 1, 1, 1, 1, 1, 1, 1, 1, 1, 1, 1, 1, 1, 1, 1, 1, 1, 1, 1, 1, 1, 1, 1, 1, 1, 1, 1, 1, 1, 1, 1, 1, 1, 1, 1, 1, 1, 1, 1, 1, 1, 1, 1, 1, 1, 1, 1, 1, 1, 1, 1, 1, 1, 1, 1, 1, 1, 1, 1, 1, 1, 1, 1, 1, 1, 1, 1, 1, 1, 1, 1, 1, 1, 1, 1, 1, 1, 1, 1, 1, 1, 1, 1, 1, 1, 1, 1, 1, 1, 1, 1, 1, 1, 1, 1, 1, 1, 1, 1, 1, 1, 1, 1, 1, 1, 1, 1, 1, 1, 1, 1, 1, 1, 1, 1, 1, 1, 1, 1, 1, 1, 1, 1, 1, 1, 1, 1, 1, 1, 1, 1, 1, 1, 1, 1, 1, 1, 1, 1, 1, 1, 1, 1, 1, 1, 1, 1, 1, 1, 1, 1, 1, 1, 1, 1, 1, 1, 1, 1, 1, 1, 1, 1, 1, 1, 1, 1, 1, 1, 1, 1, 1, 1, 1, 1, 1, 1, 1, 1, 1, 1, 1, 1, 1, 1, 1, 1, 1, 1, 1, 1, 1, 1, 1, 1, 1, 1, 1, 1, 1, 1, 1, 1, 1, 1, 1, 1, 1, 1, 1, 1, 1, 1, 1, 1, 1, 1, 1, 1, 1, 1, 1, 1, 1, 1, 1, 1, 1, 1, 1, 1, 1, 1, 1, 1, 1, 1, 1, 1, 1, 1, 1, 1, 1, 1, 1, 1, 0, 0, 0, 0, 0, 0, 0, 0, 0, 0, 0, 0, 0, 0, 0, 0, 0, 0, 0, 0, 0, 0, 0, 0, 0, 0, 0, 0, 0, 0, 0, 0, 0, 0, 0, 0, 0, 0, 0, 0, 0, 1, 1, 1, 1, 1, 1, 1, 1, 1, 1, 1, 1, 1, 1, 1, 1, 1, 1, 1, 1, 1, 1, 1, 1, 1, 1, 1, 1, 1, 1, 1, 1, 1, 1, 1, 1, 1, 1, 1, 1, 1, 1, 1, 1, 1, 1, 1, 1, 1, 1, 1, 1, 1, 1, 1, 1, 1, 1, 1, 1, 1, 1, 1, 1, 1, 1, 1, 1, 1, 1, 1, 1, 1, 1, 1, 1, 1, 1, 1, 1, 1, 1, 1, 1, 1, 1, 1, 1, 1, 1, 1, 1, 1, 1, 1, 1, 1, 1, 1, 1, 1, 1, 1, 1, 1, 1, 1, 1, 1, 1, 1, 1, 1, 1, 1, 1, 1, 1, 1, 1, 1, 1, 1, 1, 1, 1, 1, 1, 1, 1, 1, 1, 1, 1, 1, 1, 1, 1, 1, 1, 1, 1, 1, 1, 1, 1, 1, 1, 1, 1, 1, 1, 1, 1, 1, 1, 1, 1, 1, 1, 1, 1, 1, 1, 1, 1, 1, 1, 1, 1, 1, 1, 1, 1, 1, 1, 1, 1, 1, 1, 1, 1, 1, 1, 1, 1, 1, 1, 1, 1, 1, 1, 1, 1, 1, 1, 1, 1, 1, 1, 1, 1, 1, 1, 1, 1, 1, 1, 1, 1, 1, 1, 1, 1, 1, 1, 1, 1, 1, 1, 1, 1, 1, 1, 1, 1, 1, 1, 1, 1, 1, 1, 1, 1, 1, 1, 1, 1, 1, 1, 1, 1, 1, 1, 1, 1, 1, 1, 1, 1, 1, 1, 1, 1, 1, 1, 1, 1, 1, 1, 1, 1, 1, 1, 1, 1, 1, 1, 1, 1, 1, 1, 1, 1, 1, 1, 1, 1, 1, 1, 1, 1, 1, 1, 1, 1, 1, 1, 0, 0, 0, 0, 0, 0, 0, 0, 0, 0, 0, 0, 0, 0, 0, 0, 0, 0, 0, 0, 0, 0, 0, 0, 0])
_uv = me_torus.uv_layers.new(name='UVMap')
_uv.uv.foreach_set('vector', [0.6266, 0.25, 0.6266, 1.345e-07, 0.6812, 0.0, 0.6812, 0.25, 0.6812, 0.5, 0.6266, 0.5, 0.563, 1.0, 0.5531, 1.0, 0.5531, 0.5, 0.563, 0.5, 0.9657, 0.0, 0.9781, 0.0, 0.9781, 0.5, 0.9657, 0.5, 0.3675, 0.5278, 0.3675, 0.5269, 0.3679, 0.5269, 0.3679, 0.5278, 0.6229, 0.5792, 0.6229, 0.5773, 0.6233, 0.5771, 0.6233, 0.579, 0.623, 0.5817, 0.6229, 0.5792, 0.6233, 0.579, 0.6233, 0.5815, 0.623, 0.5843, 0.623, 0.5817, 0.6233, 0.5815, 0.6233, 0.5841, 0.623, 0.5861, 0.623, 0.5843, 0.6233, 0.5841, 0.6233, 0.586, 0.3675, 0.5357, 0.3675, 0.5348, 0.3678, 0.5348, 0.3678, 0.5357, 0.3675, 0.5366, 0.3675, 0.5357, 0.3678, 0.5357, 0.3678, 0.5366, 0.3304, 0.6213, 0.3304, 0.6195, 0.3307, 0.6196, 0.3307, 0.6215, 0.3304, 0.6239, 0.3304, 0.6213, 0.3307, 0.6215, 0.3307, 0.6241, 0.3303, 0.6265, 0.3304, 0.6239, 0.3307, 0.6241, 0.3307, 0.6267, 0.3303, 0.6283, 0.3303, 0.6265, 0.3307, 0.6267, 0.3307, 0.6285, 0.3675, 0.5269, 0.3675, 0.526, 0.3679, 0.526, 0.3679, 0.5269, 0.6229, 0.5273, 0.622, 0.5267, 0.622, 0.526, 0.6229, 0.5267, 0.6225, 0.5798, 0.6225, 0.5779, 0.6229, 0.5773, 0.6229, 0.5792, 0.6226, 0.5823, 0.6225, 0.5798, 0.6229, 0.5792, 0.623, 0.5817, 0.6227, 0.5847, 0.6226, 0.5823, 0.623, 0.5817, 0.623, 0.5843, 0.6228, 0.5866, 0.6227, 0.5847, 0.623, 0.5843, 0.623, 0.5861, 0.3322, 0.61, 0.3331, 0.6107, 0.3331, 0.6111, 0.3322, 0.6104, 0.3313, 0.6107, 0.3322, 0.61, 0.3322, 0.6104, 0.3313, 0.6111, 0.3301, 0.6209, 0.3302, 0.6191, 0.3304, 0.6195, 0.3304, 0.6213, 0.33, 0.6234, 0.3301, 0.6209, 0.3304, 0.6213, 0.3304, 0.6239, 0.3299, 0.6259, 0.33, 0.6234, 0.3304, 0.6239, 0.3303, 0.6265, 0.3299, 0.6277, 0.3299, 0.6259, 0.3303, 0.6265, 0.3303, 0.6283, 0.622, 0.5267, 0.6211, 0.5273, 0.6211, 0.5267, 0.622, 0.526, 0.6229, 0.5284, 0.622, 0.5277, 0.622, 0.5267, 0.6229, 0.5273, 0.6222, 0.5807, 0.6221, 0.579, 0.6225, 0.5779, 0.6225, 0.5798, 0.6223, 0.5831, 0.6222, 0.5807, 0.6225, 0.5798, 0.6226, 0.5823, 0.6224, 0.5855, 0.6223, 0.5831, 0.6226, 0.5823, 0.6227, 0.5847, 0.6225, 0.5872, 0.6224, 0.5855, 0.6227, 0.5847, 0.6228, 0.5866, 0.3322, 0.6093, 0.3331, 0.61, 0.3331, 0.6107, 0.3322, 0.61, 0.3313, 0.61, 0.3322, 0.6093, 0.3322, 0.61, 0.3313, 0.6107, 0.3298, 0.6201, 0.3299, 0.6184, 0.3302, 0.6191, 0.3301, 0.6209, 0.3297, 0.6225, 0.3298, 0.6201, 0.3301, 0.6209, 0.33, 0.6234, 0.3296, 0.6249, 0.3297, 0.6225, 0.33, 0.6234, 0.3299, 0.6259, 0.3295, 0.6266, 0.3296, 0.6249, 0.3299, 0.6259, 0.3299, 0.6277, 0.622, 0.5277, 0.6211, 0.5284, 0.6211, 0.5273, 0.622, 0.5267, 0.6229, 0.5298, 0.622, 0.5292, 0.622, 0.5277, 0.6229, 0.5284, 0.6235, 0.5315, 0.6229, 0.5298, 0.6229, 0.5284, 0.6235, 0.5301, 0.622, 0.5843, 0.6219, 0.5821, 0.6222, 0.5807, 0.6223, 0.5831, 0.6222, 0.5865, 0.622, 0.5843, 0.6223, 0.5831, 0.6224, 0.5855, 0.3331, 0.609, 0.3337, 0.6107, 0.3337, 0.6117, 0.3331, 0.61, 0.3322, 0.6084, 0.3331, 0.609, 0.3331, 0.61, 0.3322, 0.6093, 0.3313, 0.609, 0.3322, 0.6084, 0.3322, 0.6093, 0.3313, 0.61, 0.3307, 0.6107, 0.3313, 0.609, 0.3313, 0.61, 0.3307, 0.6117, 0.3294, 0.6213, 0.3296, 0.6191, 0.3298, 0.6201, 0.3297, 0.6225, 0.3293, 0.6235, 0.3294, 0.6213, 0.3297, 0.6225, 0.3296, 0.6249, 0.6211, 0.5298, 0.6205, 0.5315, 0.6205, 0.5301, 0.6211, 0.5284, 0.622, 0.5292, 0.6211, 0.5298, 0.6211, 0.5284, 0.622, 0.5277, 0.6229, 0.5317, 0.622, 0.5311, 0.622, 0.5292, 0.6229, 0.5298, 0.6235, 0.5332, 0.6229, 0.5317, 0.6229, 0.5298, 0.6235, 0.5315, 0.6218, 0.5858, 0.6216, 0.5838, 0.6219, 0.5821, 0.622, 0.5843, 0.6219, 0.5879, 0.6218, 0.5858, 0.622, 0.5843, 0.6222, 0.5865, 0.3331, 0.6079, 0.3337, 0.6094, 0.3337, 0.6107, 0.3331, 0.609, 0.3322, 0.6073, 0.3331, 0.6079, 0.3331, 0.609, 0.3322, 0.6084, 0.3313, 0.6079, 0.3322, 0.6073, 0.3322, 0.6084, 0.3313, 0.609, 0.3307, 0.6094, 0.3313, 0.6079, 0.3313, 0.609, 0.3307, 0.6107, 0.3292, 0.6198, 0.3293, 0.6178, 0.3296, 0.6191, 0.3294, 0.6213, 0.329, 0.6219, 0.3292, 0.6198, 0.3294, 0.6213, 0.3293, 0.6235, 0.6211, 0.5317, 0.6205, 0.5332, 0.6205, 0.5315, 0.6211, 0.5298, 0.622, 0.5311, 0.6211, 0.5317, 0.6211, 0.5298, 0.622, 0.5292, 0.6229, 0.5338, 0.622, 0.5333, 0.622, 0.5311, 0.6229, 0.5317, 0.6235, 0.5352, 0.6229, 0.5338, 0.6229, 0.5317, 0.6235, 0.5332, 0.6215, 0.5876, 0.6213, 0.5858, 0.6216, 0.5838, 0.6218, 0.5858, 0.6217, 0.5894, 0.6215, 0.5876, 0.6218, 0.5858, 0.6219, 0.5879, 0.3331, 0.6065, 0.3337, 0.6078, 0.3337, 0.6094, 0.3331, 0.6079, 0.3322, 0.606, 0.3331, 0.6065, 0.3331, 0.6079, 0.3322, 0.6073, 0.3313, 0.6065, 0.3322, 0.606, 0.3322, 0.6073, 0.3313, 0.6079, 0.3307, 0.6078, 0.3313, 0.6065, 0.3313, 0.6079, 0.3307, 0.6094, 0.3289, 0.618, 0.3291, 0.6162, 0.3293, 0.6178, 0.3292, 0.6198, 0.3287, 0.6199, 0.3289, 0.618, 0.3292, 0.6198, 0.329, 0.6219, 0.6211, 0.5338, 0.6205, 0.5352, 0.6205, 0.5332, 0.6211, 0.5317, 0.622, 0.5333, 0.6211, 0.5338, 0.6211, 0.5317, 0.622, 0.5311, 0.6229, 0.5363, 0.622, 0.5359, 0.622, 0.5333, 0.6229, 0.5338, 0.6235, 0.5374, 0.6229, 0.5363, 0.6229, 0.5338, 0.6235, 0.5352, 0.6213, 0.5896, 0.621, 0.588, 0.6213, 0.5858, 0.6215, 0.5876, 0.6215, 0.5912, 0.6213, 0.5896, 0.6215, 0.5876, 0.6217, 0.5894, 0.3331, 0.6049, 0.3337, 0.606, 0.3337, 0.6078, 0.3331, 0.6065, 0.3322, 0.6045, 0.3331, 0.6049, 0.3331, 0.6065, 0.3322, 0.606, 0.3313, 0.6049, 0.3322, 0.6045, 0.3322, 0.606, 0.3313, 0.6065, 0.3307, 0.606, 0.3313, 0.6049, 0.3313, 0.6065, 0.3307, 0.6078, 0.3287, 0.616, 0.3289, 0.6144, 0.3291, 0.6162, 0.3289, 0.618, 0.3284, 0.6176, 0.3287, 0.616, 0.3289, 0.618, 0.3287, 0.6199, 0.6211, 0.5363, 0.6205, 0.5374, 0.6205, 0.5352, 0.6211, 0.5338, 0.622, 0.5359, 0.6211, 0.5363, 0.6211, 0.5338, 0.622, 0.5333, 0.6229, 0.539, 0.622, 0.5387, 0.622, 0.5359, 0.6229, 0.5363, 0.6235, 0.54, 0.6229, 0.539, 0.6229, 0.5363, 0.6235, 0.5374, 0.6211, 0.5919, 0.6208, 0.5906, 0.621, 0.588, 0.6213, 0.5896, 0.6214, 0.5931, 0.6211, 0.5919, 0.6213, 0.5896, 0.6215, 0.5912, 0.3331, 0.6031, 0.3337, 0.6041, 0.3337, 0.606, 0.3331, 0.6049, 0.3322, 0.6028, 0.3331, 0.6031, 0.3331, 0.6049, 0.3322, 0.6045, 0.3313, 0.6031, 0.3322, 0.6028, 0.3322, 0.6045, 0.3313, 0.6049, 0.3307, 0.6041, 0.3313, 0.6031, 0.3313, 0.6049, 0.3307, 0.606, 0.3285, 0.6138, 0.3288, 0.6125, 0.3289, 0.6144, 0.3287, 0.616, 0.3282, 0.6151, 0.3285, 0.6138, 0.3287, 0.616, 0.3284, 0.6176, 0.6211, 0.539, 0.6205, 0.54, 0.6205, 0.5374, 0.6211, 0.5363, 0.622, 0.5387, 0.6211, 0.539, 0.6211, 0.5363, 0.622, 0.5359, 0.6229, 0.542, 0.622, 0.5417, 0.622, 0.5387, 0.6229, 0.539, 0.6235, 0.5427, 0.6229, 0.542, 0.6229, 0.539, 0.6235, 0.54, 0.621, 0.5943, 0.6207, 0.5933, 0.6208, 0.5906, 0.6211, 0.5919, 0.6213, 0.5953, 0.621, 0.5943, 0.6211, 0.5919, 0.6214, 0.5931, 0.3331, 0.6012, 0.3337, 0.602, 0.3337, 0.6041, 0.3331, 0.6031, 0.3322, 0.601, 0.3331, 0.6012, 0.3331, 0.6031, 0.3322, 0.6028, 0.3313, 0.6012, 0.3322, 0.601, 0.3322, 0.6028, 0.3313, 0.6031, 0.3307, 0.602, 0.3313, 0.6012, 0.3313, 0.6031, 0.3307, 0.6041, 0.3284, 0.6114, 0.3287, 0.6104, 0.3288, 0.6125, 0.3285, 0.6138, 0.3281, 0.6123, 0.3284, 0.6114, 0.3285, 0.6138, 0.3282, 0.6151, 0.6211, 0.542, 0.6205, 0.5427, 0.6205, 0.54, 0.6211, 0.539, 0.622, 0.5417, 0.6211, 0.542, 0.6211, 0.539, 0.622, 0.5387, 0.6229, 0.5451, 0.622, 0.5449, 0.622, 0.5417, 0.6229, 0.542, 0.6235, 0.5455, 0.6229, 0.5451, 0.6229, 0.542, 0.6235, 0.5427, 0.6209, 0.5968, 0.6206, 0.5962, 0.6207, 0.5933, 0.621, 0.5943, 0.6212, 0.5975, 0.6209, 0.5968, 0.621, 0.5943, 0.6213, 0.5953, 0.3331, 0.5992, 0.3337, 0.5997, 0.3337, 0.602, 0.3331, 0.6012, 0.3322, 0.5991, 0.3331, 0.5992, 0.3331, 0.6012, 0.3322, 0.601, 0.3313, 0.5992, 0.3322, 0.5991, 0.3322, 0.601, 0.3313, 0.6012, 0.3307, 0.5997, 0.3313, 0.5992, 0.3313, 0.6012, 0.3307, 0.602, 0.3283, 0.6088, 0.3286, 0.6081, 0.3287, 0.6104, 0.3284, 0.6114, 0.328, 0.6095, 0.3283, 0.6088, 0.3284, 0.6114, 0.3281, 0.6123, 0.6211, 0.5451, 0.6205, 0.5455, 0.6205, 0.5427, 0.6211, 0.542, 0.622, 0.5449, 0.6211, 0.5451, 0.6211, 0.542, 0.622, 0.5417, 0.6229, 0.5483, 0.622, 0.5482, 0.622, 0.5449, 0.6229, 0.5451, 0.6235, 0.5485, 0.6229, 0.5483, 0.6229, 0.5451, 0.6235, 0.5455, 0.6208, 0.5995, 0.6205, 0.5991, 0.6206, 0.5962, 0.6209, 0.5968, 0.6211, 0.5998, 0.6208, 0.5995, 0.6209, 0.5968, 0.6212, 0.5975, 0.3331, 0.5972, 0.3337, 0.5974, 0.3337, 0.5997, 0.3331, 0.5992, 0.3322, 0.5971, 0.3331, 0.5972, 0.3331, 0.5992, 0.3322, 0.5991, 0.3313, 0.5972, 0.3322, 0.5971, 0.3322, 0.5991, 0.3313, 0.5992, 0.3307, 0.5974, 0.3313, 0.5972, 0.3313, 0.5992, 0.3307, 0.5997, 0.3282, 0.6062, 0.3285, 0.6058, 0.3286, 0.6081, 0.3283, 0.6088, 0.3279, 0.6065, 0.3282, 0.6062, 0.3283, 0.6088, 0.328, 0.6095, 0.6211, 0.5483, 0.6205, 0.5485, 0.6205, 0.5455, 0.6211, 0.5451, 0.622, 0.5482, 0.6211, 0.5483, 0.6211, 0.5451, 0.622, 0.5449, 0.6229, 0.5515, 0.622, 0.5515, 0.622, 0.5482, 0.6229, 0.5483, 0.6235, 0.5515, 0.6229, 0.5515, 0.6229, 0.5483, 0.6235, 0.5485, 0.6208, 0.6022, 0.6205, 0.6022, 0.6205, 0.5991, 0.6208, 0.5995, 0.6211, 0.6022, 0.6208, 0.6022, 0.6208, 0.5995, 0.6211, 0.5998, 0.3331, 0.5951, 0.3337, 0.5951, 0.3337, 0.5974, 0.3331, 0.5972, 0.3322, 0.5951, 0.3331, 0.5951, 0.3331, 0.5972, 0.3322, 0.5971, 0.3313, 0.5951, 0.3322, 0.5951, 0.3322, 0.5971, 0.3313, 0.5972, 0.3307, 0.5951, 0.3313, 0.5951, 0.3313, 0.5972, 0.3307, 0.5974, 0.3282, 0.6035, 0.3285, 0.6035, 0.3285, 0.6058, 0.3282, 0.6062, 0.3279, 0.6035, 0.3282, 0.6035, 0.3282, 0.6062, 0.3279, 0.6065, 0.6211, 0.5515, 0.6205, 0.5515, 0.6205, 0.5485, 0.6211, 0.5483, 0.622, 0.5515, 0.6211, 0.5515, 0.6211, 0.5483, 0.622, 0.5482, 0.6229, 0.5548, 0.622, 0.5549, 0.622, 0.5515, 0.6229, 0.5515, 0.6235, 0.5546, 0.6229, 0.5548, 0.6229, 0.5515, 0.6235, 0.5515, 0.6208, 0.6048, 0.6205, 0.6052, 0.6205, 0.6022, 0.6208, 0.6022, 0.6211, 0.6045, 0.6208, 0.6048, 0.6208, 0.6022, 0.6211, 0.6022, 0.3331, 0.593, 0.3337, 0.5927, 0.3337, 0.5951, 0.3331, 0.5951, 0.3322, 0.593, 0.3331, 0.593, 0.3331, 0.5951, 0.3322, 0.5951, 0.3313, 0.593, 0.3322, 0.593, 0.3322, 0.5951, 0.3313, 0.5951, 0.3307, 0.5927, 0.3313, 0.593, 0.3313, 0.5951, 0.3307, 0.5951, 0.3282, 0.6008, 0.3285, 0.6011, 0.3285, 0.6035, 0.3282, 0.6035, 0.3279, 0.6004, 0.3282, 0.6008, 0.3282, 0.6035, 0.3279, 0.6035, 0.6211, 0.5548, 0.6205, 0.5546, 0.6205, 0.5515, 0.6211, 0.5515, 0.622, 0.5549, 0.6211, 0.5548, 0.6211, 0.5515, 0.622, 0.5515, 0.6229, 0.558, 0.622, 0.5582, 0.622, 0.5549, 0.6229, 0.5548, 0.6235, 0.5575, 0.6229, 0.558, 0.6229, 0.5548, 0.6235, 0.5546, 0.6209, 0.6075, 0.6206, 0.6082, 0.6205, 0.6052, 0.6208, 0.6048, 0.6212, 0.6068, 0.6209, 0.6075, 0.6208, 0.6048, 0.6211, 0.6045, 0.3331, 0.5909, 0.3337, 0.5904, 0.3337, 0.5927, 0.3331, 0.593, 0.3322, 0.5911, 0.3331, 0.5909, 0.3331, 0.593, 0.3322, 0.593, 0.3313, 0.5909, 0.3322, 0.5911, 0.3322, 0.593, 0.3313, 0.593, 0.3307, 0.5904, 0.3313, 0.5909, 0.3313, 0.593, 0.3307, 0.5927, 0.3283, 0.5981, 0.3286, 0.5988, 0.3285, 0.6011, 0.3282, 0.6008, 0.328, 0.5975, 0.3283, 0.5981, 0.3282, 0.6008, 0.3279, 0.6004, 0.6211, 0.558, 0.6205, 0.5575, 0.6205, 0.5546, 0.6211, 0.5548, 0.622, 0.5582, 0.6211, 0.558, 0.6211, 0.5548, 0.622, 0.5549, 0.6229, 0.5611, 0.622, 0.5614, 0.622, 0.5582, 0.6229, 0.558, 0.6235, 0.5604, 0.6229, 0.5611, 0.6229, 0.558, 0.6235, 0.5575, 0.621, 0.61, 0.6207, 0.611, 0.6206, 0.6082, 0.6209, 0.6075, 0.6213, 0.6091, 0.621, 0.61, 0.6209, 0.6075, 0.6212, 0.6068, 0.3331, 0.5889, 0.3337, 0.5882, 0.3337, 0.5904, 0.3331, 0.5909, 0.3322, 0.5891, 0.3331, 0.5889, 0.3331, 0.5909, 0.3322, 0.5911, 0.3313, 0.5889, 0.3322, 0.5891, 0.3322, 0.5911, 0.3313, 0.5909, 0.3307, 0.5882, 0.3313, 0.5889, 0.3313, 0.5909, 0.3307, 0.5904, 0.3284, 0.5956, 0.3287, 0.5966, 0.3286, 0.5988, 0.3283, 0.5981, 0.3281, 0.5946, 0.3284, 0.5956, 0.3283, 0.5981, 0.328, 0.5975, 0.6211, 0.5611, 0.6205, 0.5604, 0.6205, 0.5575, 0.6211, 0.558, 0.622, 0.5614, 0.6211, 0.5611, 0.6211, 0.558, 0.622, 0.5582, 0.6229, 0.5641, 0.622, 0.5644, 0.622, 0.5614, 0.6229, 0.5611, 0.6235, 0.5631, 0.6229, 0.5641, 0.6229, 0.5611, 0.6235, 0.5604, 0.6211, 0.6125, 0.6208, 0.6137, 0.6207, 0.611, 0.621, 0.61, 0.6214, 0.6112, 0.6211, 0.6125, 0.621, 0.61, 0.6213, 0.6091, 0.3331, 0.587, 0.3337, 0.586, 0.3337, 0.5882, 0.3331, 0.5889, 0.3322, 0.5873, 0.3331, 0.587, 0.3331, 0.5889, 0.3322, 0.5891, 0.3313, 0.587, 0.3322, 0.5873, 0.3322, 0.5891, 0.3313, 0.5889, 0.3307, 0.586, 0.3313, 0.587, 0.3313, 0.5889, 0.3307, 0.5882, 0.3285, 0.5932, 0.3288, 0.5945, 0.3287, 0.5966, 0.3284, 0.5956, 0.3282, 0.5919, 0.3285, 0.5932, 0.3284, 0.5956, 0.3281, 0.5946, 0.6211, 0.5641, 0.6205, 0.5631, 0.6205, 0.5604, 0.6211, 0.5611, 0.622, 0.5644, 0.6211, 0.5641, 0.6211, 0.5611, 0.622, 0.5614, 0.6229, 0.5668, 0.622, 0.5672, 0.622, 0.5644, 0.6229, 0.5641, 0.6235, 0.5657, 0.6229, 0.5668, 0.6229, 0.5641, 0.6235, 0.5631, 0.6213, 0.6147, 0.621, 0.6163, 0.6208, 0.6137, 0.6211, 0.6125, 0.6215, 0.6131, 0.6213, 0.6147, 0.6211, 0.6125, 0.6214, 0.6112, 0.3331, 0.5852, 0.3337, 0.5841, 0.3337, 0.586, 0.3331, 0.587, 0.3322, 0.5857, 0.3331, 0.5852, 0.3331, 0.587, 0.3322, 0.5873, 0.3313, 0.5852, 0.3322, 0.5857, 0.3322, 0.5873, 0.3313, 0.587, 0.3307, 0.5841, 0.3313, 0.5852, 0.3313, 0.587, 0.3307, 0.586, 0.3287, 0.5909, 0.3289, 0.5925, 0.3288, 0.5945, 0.3285, 0.5932, 0.3284, 0.5894, 0.3287, 0.5909, 0.3285, 0.5932, 0.3282, 0.5919, 0.6211, 0.5668, 0.6205, 0.5657, 0.6205, 0.5631, 0.6211, 0.5641, 0.622, 0.5672, 0.6211, 0.5668, 0.6211, 0.5641, 0.622, 0.5644, 0.6229, 0.5693, 0.622, 0.5698, 0.622, 0.5672, 0.6229, 0.5668, 0.6235, 0.5679, 0.6229, 0.5693, 0.6229, 0.5668, 0.6235, 0.5657, 0.6215, 0.6167, 0.6213, 0.6185, 0.621, 0.6163, 0.6213, 0.6147, 0.6217, 0.6149, 0.6215, 0.6167, 0.6213, 0.6147, 0.6215, 0.6131, 0.3331, 0.5836, 0.3337, 0.5823, 0.3337, 0.5841, 0.3331, 0.5852, 0.3322, 0.5841, 0.3331, 0.5836, 0.3331, 0.5852, 0.3322, 0.5857, 0.3313, 0.5836, 0.3322, 0.5841, 0.3322, 0.5857, 0.3313, 0.5852, 0.3307, 0.5823, 0.3313, 0.5836, 0.3313, 0.5852, 0.3307, 0.5841, 0.3289, 0.5889, 0.3291, 0.5907, 0.3289, 0.5925, 0.3287, 0.5909, 0.3287, 0.5871, 0.3289, 0.5889, 0.3287, 0.5909, 0.3284, 0.5894, 0.6211, 0.5693, 0.6205, 0.5679, 0.6205, 0.5657, 0.6211, 0.5668, 0.622, 0.5698, 0.6211, 0.5693, 0.6211, 0.5668, 0.622, 0.5672, 0.6229, 0.5714, 0.622, 0.572, 0.622, 0.5698, 0.6229, 0.5693, 0.6235, 0.5699, 0.6229, 0.5714, 0.6229, 0.5693, 0.6235, 0.5679, 0.6218, 0.6185, 0.6216, 0.6205, 0.6213, 0.6185, 0.6215, 0.6167, 0.6219, 0.6165, 0.6218, 0.6185, 0.6215, 0.6167, 0.6217, 0.6149, 0.3331, 0.5823, 0.3337, 0.5808, 0.3337, 0.5823, 0.3331, 0.5836, 0.3322, 0.5828, 0.3331, 0.5823, 0.3331, 0.5836, 0.3322, 0.5841, 0.3313, 0.5823, 0.3322, 0.5828, 0.3322, 0.5841, 0.3313, 0.5836, 0.3307, 0.5808, 0.3313, 0.5823, 0.3313, 0.5836, 0.3307, 0.5823, 0.3292, 0.5871, 0.3293, 0.5892, 0.3291, 0.5907, 0.3289, 0.5889, 0.329, 0.5851, 0.3292, 0.5871, 0.3289, 0.5889, 0.3287, 0.5871, 0.6211, 0.5714, 0.6205, 0.5699, 0.6205, 0.5679, 0.6211, 0.5693, 0.622, 0.572, 0.6211, 0.5714, 0.6211, 0.5693, 0.622, 0.5698, 0.6229, 0.5733, 0.622, 0.5739, 0.622, 0.572, 0.6229, 0.5714, 0.6235, 0.5716, 0.6229, 0.5733, 0.6229, 0.5714, 0.6235, 0.5699, 0.622, 0.62, 0.6219, 0.6222, 0.6216, 0.6205, 0.6218, 0.6185, 0.6222, 0.6178, 0.622, 0.62, 0.6218, 0.6185, 0.6219, 0.6165, 0.3331, 0.5811, 0.3337, 0.5794, 0.3337, 0.5808, 0.3331, 0.5823, 0.3322, 0.5817, 0.3331, 0.5811, 0.3331, 0.5823, 0.3322, 0.5828, 0.3313, 0.5811, 0.3322, 0.5817, 0.3322, 0.5828, 0.3313, 0.5823, 0.3307, 0.5794, 0.3313, 0.5811, 0.3313, 0.5823, 0.3307, 0.5808, 0.3294, 0.5856, 0.3296, 0.5879, 0.3293, 0.5892, 0.3292, 0.5871, 0.3293, 0.5834, 0.3294, 0.5856, 0.3292, 0.5871, 0.329, 0.5851, 0.6211, 0.5733, 0.6205, 0.5716, 0.6205, 0.5699, 0.6211, 0.5714, 0.622, 0.5739, 0.6211, 0.5733, 0.6211, 0.5714, 0.622, 0.572, 0.6229, 0.5747, 0.622, 0.5753, 0.622, 0.5739, 0.6229, 0.5733, 0.6235, 0.573, 0.6229, 0.5747, 0.6229, 0.5733, 0.6235, 0.5716, 0.6223, 0.6212, 0.6222, 0.6236, 0.6219, 0.6222, 0.622, 0.62, 0.6224, 0.6188, 0.6223, 0.6212, 0.622, 0.62, 0.6222, 0.6178, 0.3331, 0.5801, 0.3337, 0.5784, 0.3337, 0.5794, 0.3331, 0.5811, 0.3322, 0.5808, 0.3331, 0.5801, 0.3331, 0.5811, 0.3322, 0.5817, 0.3313, 0.5801, 0.3322, 0.5808, 0.3322, 0.5817, 0.3313, 0.5811, 0.3307, 0.5784, 0.3313, 0.5801, 0.3313, 0.5811, 0.3307, 0.5794, 0.3297, 0.5844, 0.3298, 0.5868, 0.3296, 0.5879, 0.3294, 0.5856, 0.3296, 0.5821, 0.3297, 0.5844, 0.3294, 0.5856, 0.3293, 0.5834, 0.6211, 0.5747, 0.6205, 0.573, 0.6205, 0.5716, 0.6211, 0.5733, 0.622, 0.5753, 0.6211, 0.5747, 0.6211, 0.5733, 0.622, 0.5739, 0.6229, 0.5758, 0.622, 0.5764, 0.622, 0.5753, 0.6229, 0.5747, 0.6225, 0.6246, 0.6225, 0.6264, 0.6221, 0.6253, 0.6222, 0.6236, 0.6226, 0.6221, 0.6225, 0.6246, 0.6222, 0.6236, 0.6223, 0.6212, 0.6227, 0.6196, 0.6226, 0.6221, 0.6223, 0.6212, 0.6224, 0.6188, 0.6228, 0.6178, 0.6227, 0.6196, 0.6224, 0.6188, 0.6225, 0.6171, 0.3322, 0.5801, 0.3331, 0.5795, 0.3331, 0.5801, 0.3322, 0.5808, 0.3313, 0.5795, 0.3322, 0.5801, 0.3322, 0.5808, 0.3313, 0.5801, 0.3301, 0.5861, 0.3302, 0.5879, 0.3299, 0.5886, 0.3298, 0.5868, 0.33, 0.5836, 0.3301, 0.5861, 0.3298, 0.5868, 0.3297, 0.5844, 0.3299, 0.5811, 0.33, 0.5836, 0.3297, 0.5844, 0.3296, 0.5821, 0.3299, 0.5793, 0.3299, 0.5811, 0.3296, 0.5821, 0.3295, 0.5803, 0.622, 0.5764, 0.6211, 0.5758, 0.6211, 0.5747, 0.622, 0.5753, 0.6229, 0.5764, 0.622, 0.5771, 0.622, 0.5764, 0.6229, 0.5758, 0.6229, 0.6251, 0.6229, 0.627, 0.6225, 0.6264, 0.6225, 0.6246, 0.623, 0.6226, 0.6229, 0.6251, 0.6225, 0.6246, 0.6226, 0.6221, 0.623, 0.62, 0.623, 0.6226, 0.6226, 0.6221, 0.6227, 0.6196, 0.623, 0.6182, 0.623, 0.62, 0.6227, 0.6196, 0.6228, 0.6178, 0.3322, 0.5797, 0.3331, 0.5791, 0.3331, 0.5795, 0.3322, 0.5801, 0.3313, 0.5791, 0.3322, 0.5797, 0.3322, 0.5801, 0.3313, 0.5795, 0.3304, 0.5856, 0.3304, 0.5875, 0.3302, 0.5879, 0.3301, 0.5861, 0.3304, 0.583, 0.3304, 0.5856, 0.3301, 0.5861, 0.33, 0.5836, 0.3303, 0.5805, 0.3304, 0.583, 0.33, 0.5836, 0.3299, 0.5811, 0.3303, 0.5786, 0.3303, 0.5805, 0.3299, 0.5811, 0.3299, 0.5793, 0.622, 0.5771, 0.6211, 0.5764, 0.6211, 0.5758, 0.622, 0.5764, 0.3675, 0.5331, 0.3675, 0.5322, 0.3679, 0.5322, 0.3679, 0.5331, 0.6233, 0.6253, 0.6233, 0.6272, 0.6229, 0.627, 0.6229, 0.6251, 0.6233, 0.6228, 0.6233, 0.6253, 0.6229, 0.6251, 0.623, 0.6226, 0.6233, 0.6202, 0.6233, 0.6228, 0.623, 0.6226, 0.623, 0.62, 0.6233, 0.6183, 0.6233, 0.6202, 0.623, 0.62, 0.623, 0.6182, 0.3678, 0.5375, 0.3678, 0.5384, 0.3675, 0.5384, 0.3675, 0.5375, 0.3678, 0.5366, 0.3678, 0.5375, 0.3675, 0.5375, 0.3675, 0.5366, 0.3307, 0.5854, 0.3307, 0.5873, 0.3304, 0.5875, 0.3304, 0.5856, 0.3307, 0.5829, 0.3307, 0.5854, 0.3304, 0.5856, 0.3304, 0.583, 0.3307, 0.5803, 0.3307, 0.5829, 0.3304, 0.583, 0.3303, 0.5805, 0.3307, 0.5784, 0.3307, 0.5803, 0.3303, 0.5805, 0.3303, 0.5786, 0.3675, 0.5322, 0.3675, 0.5313, 0.3679, 0.5313, 0.3679, 0.5322, 0.3394, 0.6252, 0.3381, 0.6252, 0.3381, 0.5784, 0.3394, 0.5784, 0.5741, 0.6691, 0.5728, 0.6691, 0.5728, 0.5, 0.5741, 0.5, 0.3648, 0.526, 0.3661, 0.526, 0.3661, 0.6951, 0.3648, 0.6951, 0.04682, 0.6951, 0.04682, 0.526, 0.09364, 0.526, 0.09364, 0.6951, 0.8469, 0.5, 0.8269, 0.5, 0.8269, 1.883e-07, 0.8469, 1.345e-07, 0.8732, 0.0, 0.8732, 0.5, 1.0, 0.5, 0.9894, 0.5, 0.9894, 0.0, 1.0, 0.0, 0.9894, 0.5, 0.9781, 0.5, 0.9781, 2.691e-08, 0.9894, 0.0, 0.9195, 0.5, 0.8932, 0.5, 0.8732, 0.5, 0.8732, 1.883e-07, 0.8932, 1.345e-07, 0.9195, 0.0, 0.4605, 0.5, 0.4605, 1.0, 0.4343, 1.0, 0.4142, 1.0, 0.4142, 0.5, 0.4343, 0.5, 0.4805, 0.5, 0.5068, 0.5, 0.5068, 1.0, 0.4805, 1.0, 0.4605, 1.0, 0.4605, 0.5, 0.8007, 0.5, 0.7806, 0.5, 0.7806, 1.883e-07, 0.8007, 1.345e-07, 0.8269, 0.0, 0.8269, 0.5, 0.1862, 0.5954, 0.1862, 0.526, 0.2124, 0.526, 0.2124, 0.5954, 0.6791, 0.8674, 0.6729, 0.8674, 0.6529, 0.8674, 0.6266, 0.8674, 0.6266, 0.5, 0.6529, 0.5, 0.6729, 0.5, 0.6791, 0.5, 0.2124, 0.5954, 0.2124, 0.526, 0.2325, 0.526, 0.2325, 0.5954, 0.6812, 2.691e-08, 0.7343, 0.0, 0.7343, 0.5, 0.6812, 0.5, 0.3679, 0.0, 0.4375, 0.0, 0.4375, 0.5, 0.3679, 0.5, 0.4375, 0.0, 0.507, 0.0, 0.507, 0.5, 0.4375, 0.5, 0.507, 2.691e-08, 0.5742, 0.0, 0.5742, 0.5, 0.507, 0.5, 0.1199, 0.5954, 0.1199, 0.526, 0.1399, 0.526, 0.1399, 0.5954, 0.5268, 0.5, 0.5531, 0.5, 0.5531, 1.0, 0.5268, 1.0, 0.5068, 1.0, 0.5068, 0.5, 0.09364, 0.5954, 0.09364, 0.526, 0.1199, 0.526, 0.1199, 0.5954, 0.3679, 0.526, 5.389e-08, 0.526, 5.389e-08, 0.513, 2.694e-08, 0.263, 0.0, 0.013, 0.0, 8.072e-08, 0.3679, 0.0, 0.3679, 0.013, 0.3679, 0.263, 0.3679, 0.513, 0.563, 1.0, 0.563, 0.5, 0.5728, 0.5, 0.5728, 1.0, 0.2988, 0.526, 0.2988, 0.5931, 0.2788, 0.5931, 0.2788, 0.526, 0.325, 0.526, 0.325, 0.5931, 0.2988, 0.5931, 0.2988, 0.526, 0.4142, 0.5, 0.4142, 1.0, 0.388, 1.0, 0.3679, 1.0, 0.3679, 0.5, 0.388, 0.5, 0.2788, 0.6462, 0.2788, 0.5931, 0.305, 0.5931, 0.305, 0.6462, 0.305, 0.6462, 0.305, 0.5931, 0.325, 0.5931, 0.325, 0.6462, 0.3511, 0.5984, 0.3634, 0.5984, 0.3634, 0.6184, 0.3511, 0.6184, 0.3381, 0.5784, 0.325, 0.5784, 0.325, 0.526, 0.3381, 0.526, 0.7604, 0.75, 0.7604, 0.5, 0.7666, 0.5, 0.7666, 1.0, 0.7604, 1.0, 0.3511, 0.5722, 0.3634, 0.5722, 0.3634, 0.5984, 0.3511, 0.5984, 0.6004, 0.013, 0.5804, 0.013, 0.5804, 5.381e-08, 0.6004, 8.072e-08, 0.9395, 1.076e-07, 0.9657, 0.0, 0.9657, 0.5, 0.9395, 0.5, 0.9195, 0.5, 0.9195, 1.883e-07, 0.6004, 0.263, 0.5804, 0.263, 0.5804, 0.013, 0.6004, 0.013, 0.5804, 0.263, 0.5742, 0.263, 0.5742, 0.013, 0.5804, 0.013, 0.3661, 0.5728, 0.3674, 0.5728, 0.3674, 0.6195, 0.3661, 0.6195, 0.6266, 0.263, 0.6004, 0.263, 0.6004, 0.013, 0.6266, 0.013, 0.6266, 0.013, 0.6004, 0.013, 0.6004, 8.072e-08, 0.6266, 0.0, 0.7474, 0.5, 0.7474, 0.8674, 0.7343, 0.8674, 0.7343, 0.5, 0.5804, 0.013, 0.5742, 0.013, 0.5742, 5.381e-08, 0.5804, 5.381e-08, 0.3675, 0.5278, 0.3679, 0.5278, 0.3679, 0.5287, 0.3675, 0.5287, 0.6257, 0.6251, 0.6261, 0.6253, 0.6261, 0.6272, 0.6257, 0.627, 0.6258, 0.6226, 0.6261, 0.6228, 0.6261, 0.6253, 0.6257, 0.6251, 0.6258, 0.62, 0.6261, 0.6202, 0.6261, 0.6228, 0.6258, 0.6226, 0.6258, 0.6182, 0.6261, 0.6183, 0.6261, 0.6202, 0.6258, 0.62, 0.3675, 0.5392, 0.3678, 0.5392, 0.3678, 0.5401, 0.3675, 0.5401, 0.3675, 0.5384, 0.3678, 0.5384, 0.3678, 0.5392, 0.3675, 0.5392, 0.3276, 0.5856, 0.3279, 0.5854, 0.3279, 0.5873, 0.3276, 0.5875, 0.3275, 0.583, 0.3279, 0.5829, 0.3279, 0.5854, 0.3276, 0.5856, 0.3275, 0.5805, 0.3279, 0.5803, 0.3279, 0.5829, 0.3275, 0.583, 0.3275, 0.5786, 0.3279, 0.5784, 0.3279, 0.5803, 0.3275, 0.5805, 0.3675, 0.5287, 0.3679, 0.5287, 0.3679, 0.5295, 0.3675, 0.5295, 0.6242, 0.5273, 0.6242, 0.5267, 0.625, 0.526, 0.625, 0.5267, 0.6254, 0.6246, 0.6257, 0.6251, 0.6257, 0.627, 0.6253, 0.6264, 0.6255, 0.6221, 0.6258, 0.6226, 0.6257, 0.6251, 0.6254, 0.6246, 0.6255, 0.6196, 0.6258, 0.62, 0.6258, 0.6226, 0.6255, 0.6221, 0.6256, 0.6178, 0.6258, 0.6182, 0.6258, 0.62, 0.6255, 0.6196, 0.3353, 0.5801, 0.3353, 0.5797, 0.3362, 0.5791, 0.3362, 0.5795, 0.3344, 0.5795, 0.3344, 0.5791, 0.3353, 0.5797, 0.3353, 0.5801, 0.3273, 0.5861, 0.3276, 0.5856, 0.3276, 0.5875, 0.3274, 0.5879, 0.3272, 0.5836, 0.3275, 0.583, 0.3276, 0.5856, 0.3273, 0.5861, 0.3271, 0.5811, 0.3275, 0.5805, 0.3275, 0.583, 0.3272, 0.5836, 0.3271, 0.5793, 0.3275, 0.5786, 0.3275, 0.5805, 0.3271, 0.5811, 0.625, 0.5267, 0.625, 0.526, 0.6259, 0.5267, 0.6259, 0.5273, 0.6242, 0.5284, 0.6242, 0.5273, 0.625, 0.5267, 0.625, 0.5277, 0.625, 0.6236, 0.6254, 0.6246, 0.6253, 0.6264, 0.6249, 0.6253, 0.6251, 0.6212, 0.6255, 0.6221, 0.6254, 0.6246, 0.625, 0.6236, 0.6253, 0.6188, 0.6255, 0.6196, 0.6255, 0.6221, 0.6251, 0.6212, 0.6253, 0.6171, 0.6256, 0.6178, 0.6255, 0.6196, 0.6253, 0.6188, 0.3353, 0.5808, 0.3353, 0.5801, 0.3362, 0.5795, 0.3362, 0.5801, 0.3344, 0.5801, 0.3344, 0.5795, 0.3353, 0.5801, 0.3353, 0.5808, 0.327, 0.5868, 0.3273, 0.5861, 0.3274, 0.5879, 0.3271, 0.5886, 0.3269, 0.5844, 0.3272, 0.5836, 0.3273, 0.5861, 0.327, 0.5868, 0.3268, 0.5821, 0.3271, 0.5811, 0.3272, 0.5836, 0.3269, 0.5844, 0.3267, 0.5803, 0.3271, 0.5793, 0.3271, 0.5811, 0.3268, 0.5821, 0.625, 0.5277, 0.625, 0.5267, 0.6259, 0.5273, 0.6259, 0.5284, 0.6242, 0.5298, 0.6242, 0.5284, 0.625, 0.5277, 0.625, 0.5292, 0.6235, 0.5315, 0.6235, 0.5301, 0.6242, 0.5284, 0.6242, 0.5298, 0.6248, 0.62, 0.6251, 0.6212, 0.625, 0.6236, 0.6247, 0.6222, 0.625, 0.6178, 0.6253, 0.6188, 0.6251, 0.6212, 0.6248, 0.62, 0.3362, 0.5811, 0.3362, 0.5801, 0.3368, 0.5784, 0.3368, 0.5794, 0.3353, 0.5817, 0.3353, 0.5808, 0.3362, 0.5801, 0.3362, 0.5811, 0.3344, 0.5811, 0.3344, 0.5801, 0.3353, 0.5808, 0.3353, 0.5817, 0.3337, 0.5794, 0.3337, 0.5784, 0.3344, 0.5801, 0.3344, 0.5811, 0.3266, 0.5856, 0.3269, 0.5844, 0.327, 0.5868, 0.3268, 0.5879, 0.3264, 0.5834, 0.3268, 0.5821, 0.3269, 0.5844, 0.3266, 0.5856, 0.6259, 0.5298, 0.6259, 0.5284, 0.6266, 0.5301, 0.6266, 0.5315, 0.625, 0.5292, 0.625, 0.5277, 0.6259, 0.5284, 0.6259, 0.5298, 0.6242, 0.5317, 0.6242, 0.5298, 0.625, 0.5292, 0.625, 0.5311, 0.6235, 0.5332, 0.6235, 0.5315, 0.6242, 0.5298, 0.6242, 0.5317, 0.6246, 0.6185, 0.6248, 0.62, 0.6247, 0.6222, 0.6244, 0.6205, 0.6248, 0.6165, 0.625, 0.6178, 0.6248, 0.62, 0.6246, 0.6185, 0.3362, 0.5823, 0.3362, 0.5811, 0.3368, 0.5794, 0.3368, 0.5808, 0.3353, 0.5828, 0.3353, 0.5817, 0.3362, 0.5811, 0.3362, 0.5823, 0.3344, 0.5823, 0.3344, 0.5811, 0.3353, 0.5817, 0.3353, 0.5828, 0.3337, 0.5808, 0.3337, 0.5794, 0.3344, 0.5811, 0.3344, 0.5823, 0.3263, 0.5871, 0.3266, 0.5856, 0.3268, 0.5879, 0.3265, 0.5892, 0.3261, 0.5851, 0.3264, 0.5834, 0.3266, 0.5856, 0.3263, 0.5871, 0.6259, 0.5317, 0.6259, 0.5298, 0.6266, 0.5315, 0.6266, 0.5332, 0.625, 0.5311, 0.625, 0.5292, 0.6259, 0.5298, 0.6259, 0.5317, 0.6242, 0.5338, 0.6242, 0.5317, 0.625, 0.5311, 0.625, 0.5333, 0.6235, 0.5352, 0.6235, 0.5332, 0.6242, 0.5317, 0.6242, 0.5338, 0.6243, 0.6167, 0.6246, 0.6185, 0.6244, 0.6205, 0.6241, 0.6185, 0.6245, 0.6149, 0.6248, 0.6165, 0.6246, 0.6185, 0.6243, 0.6167, 0.3362, 0.5836, 0.3362, 0.5823, 0.3368, 0.5808, 0.3368, 0.5823, 0.3353, 0.5841, 0.3353, 0.5828, 0.3362, 0.5823, 0.3362, 0.5836, 0.3344, 0.5836, 0.3344, 0.5823, 0.3353, 0.5828, 0.3353, 0.5841, 0.3337, 0.5823, 0.3337, 0.5808, 0.3344, 0.5823, 0.3344, 0.5836, 0.3261, 0.5889, 0.3263, 0.5871, 0.3265, 0.5892, 0.3263, 0.5907, 0.3259, 0.5871, 0.3261, 0.5851, 0.3263, 0.5871, 0.3261, 0.5889, 0.6259, 0.5338, 0.6259, 0.5317, 0.6266, 0.5332, 0.6266, 0.5352, 0.625, 0.5333, 0.625, 0.5311, 0.6259, 0.5317, 0.6259, 0.5338, 0.6242, 0.5363, 0.6242, 0.5338, 0.625, 0.5333, 0.625, 0.5359, 0.6235, 0.5374, 0.6235, 0.5352, 0.6242, 0.5338, 0.6242, 0.5363, 0.6241, 0.6147, 0.6243, 0.6167, 0.6241, 0.6185, 0.6239, 0.6163, 0.6244, 0.6131, 0.6245, 0.6149, 0.6243, 0.6167, 0.6241, 0.6147, 0.3362, 0.5852, 0.3362, 0.5836, 0.3368, 0.5823, 0.3368, 0.5841, 0.3353, 0.5857, 0.3353, 0.5841, 0.3362, 0.5836, 0.3362, 0.5852, 0.3344, 0.5852, 0.3344, 0.5836, 0.3353, 0.5841, 0.3353, 0.5857, 0.3337, 0.5841, 0.3337, 0.5823, 0.3344, 0.5836, 0.3344, 0.5852, 0.3259, 0.5909, 0.3261, 0.5889, 0.3263, 0.5907, 0.3261, 0.5925, 0.3256, 0.5894, 0.3259, 0.5871, 0.3261, 0.5889, 0.3259, 0.5909, 0.6259, 0.5363, 0.6259, 0.5338, 0.6266, 0.5352, 0.6266, 0.5374, 0.625, 0.5359, 0.625, 0.5333, 0.6259, 0.5338, 0.6259, 0.5363, 0.6242, 0.539, 0.6242, 0.5363, 0.625, 0.5359, 0.625, 0.5387, 0.6235, 0.54, 0.6235, 0.5374, 0.6242, 0.5363, 0.6242, 0.539, 0.6239, 0.6125, 0.6241, 0.6147, 0.6239, 0.6163, 0.6237, 0.6137, 0.6242, 0.6112, 0.6244, 0.6131, 0.6241, 0.6147, 0.6239, 0.6125, 0.3362, 0.587, 0.3362, 0.5852, 0.3368, 0.5841, 0.3368, 0.586, 0.3353, 0.5873, 0.3353, 0.5857, 0.3362, 0.5852, 0.3362, 0.587, 0.3344, 0.587, 0.3344, 0.5852, 0.3353, 0.5857, 0.3353, 0.5873, 0.3337, 0.586, 0.3337, 0.5841, 0.3344, 0.5852, 0.3344, 0.587, 0.3257, 0.5932, 0.3259, 0.5909, 0.3261, 0.5925, 0.326, 0.5945, 0.3254, 0.5919, 0.3256, 0.5894, 0.3259, 0.5909, 0.3257, 0.5932, 0.6259, 0.539, 0.6259, 0.5363, 0.6266, 0.5374, 0.6266, 0.54, 0.625, 0.5387, 0.625, 0.5359, 0.6259, 0.5363, 0.6259, 0.539, 0.6242, 0.542, 0.6242, 0.539, 0.625, 0.5387, 0.625, 0.5417, 0.6235, 0.5427, 0.6235, 0.54, 0.6242, 0.539, 0.6242, 0.542, 0.6238, 0.61, 0.6239, 0.6125, 0.6237, 0.6137, 0.6235, 0.611, 0.6241, 0.6091, 0.6242, 0.6112, 0.6239, 0.6125, 0.6238, 0.61, 0.3362, 0.5889, 0.3362, 0.587, 0.3368, 0.586, 0.3368, 0.5882, 0.3353, 0.5891, 0.3353, 0.5873, 0.3362, 0.587, 0.3362, 0.5889, 0.3344, 0.5889, 0.3344, 0.587, 0.3353, 0.5873, 0.3353, 0.5891, 0.3337, 0.5882, 0.3337, 0.586, 0.3344, 0.587, 0.3344, 0.5889, 0.3255, 0.5956, 0.3257, 0.5932, 0.326, 0.5945, 0.3258, 0.5966, 0.3253, 0.5946, 0.3254, 0.5919, 0.3257, 0.5932, 0.3255, 0.5956, 0.6259, 0.542, 0.6259, 0.539, 0.6266, 0.54, 0.6266, 0.5427, 0.625, 0.5417, 0.625, 0.5387, 0.6259, 0.539, 0.6259, 0.542, 0.6242, 0.5451, 0.6242, 0.542, 0.625, 0.5417, 0.625, 0.5449, 0.6235, 0.5455, 0.6235, 0.5427, 0.6242, 0.542, 0.6242, 0.5451, 0.6237, 0.6075, 0.6238, 0.61, 0.6235, 0.611, 0.6234, 0.6082, 0.624, 0.6068, 0.6241, 0.6091, 0.6238, 0.61, 0.6237, 0.6075, 0.3362, 0.5909, 0.3362, 0.5889, 0.3368, 0.5882, 0.3368, 0.5904, 0.3353, 0.5911, 0.3353, 0.5891, 0.3362, 0.5889, 0.3362, 0.5909, 0.3344, 0.5909, 0.3344, 0.5889, 0.3353, 0.5891, 0.3353, 0.5911, 0.3337, 0.5904, 0.3337, 0.5882, 0.3344, 0.5889, 0.3344, 0.5909, 0.3254, 0.5981, 0.3255, 0.5956, 0.3258, 0.5966, 0.3257, 0.5988, 0.3251, 0.5975, 0.3253, 0.5946, 0.3255, 0.5956, 0.3254, 0.5981, 0.6259, 0.5451, 0.6259, 0.542, 0.6266, 0.5427, 0.6266, 0.5455, 0.625, 0.5449, 0.625, 0.5417, 0.6259, 0.542, 0.6259, 0.5451, 0.6242, 0.5483, 0.6242, 0.5451, 0.625, 0.5449, 0.625, 0.5482, 0.6235, 0.5485, 0.6235, 0.5455, 0.6242, 0.5451, 0.6242, 0.5483, 0.6236, 0.6048, 0.6237, 0.6075, 0.6234, 0.6082, 0.6233, 0.6052, 0.6239, 0.6045, 0.624, 0.6068, 0.6237, 0.6075, 0.6236, 0.6048, 0.3362, 0.593, 0.3362, 0.5909, 0.3368, 0.5904, 0.3368, 0.5927, 0.3353, 0.593, 0.3353, 0.5911, 0.3362, 0.5909, 0.3362, 0.593, 0.3344, 0.593, 0.3344, 0.5909, 0.3353, 0.5911, 0.3353, 0.593, 0.3337, 0.5927, 0.3337, 0.5904, 0.3344, 0.5909, 0.3344, 0.593, 0.3254, 0.6008, 0.3254, 0.5981, 0.3257, 0.5988, 0.3257, 0.6011, 0.3251, 0.6004, 0.3251, 0.5975, 0.3254, 0.5981, 0.3254, 0.6008, 0.6259, 0.5483, 0.6259, 0.5451, 0.6266, 0.5455, 0.6266, 0.5485, 0.625, 0.5482, 0.625, 0.5449, 0.6259, 0.5451, 0.6259, 0.5483, 0.6242, 0.5515, 0.6242, 0.5483, 0.625, 0.5482, 0.625, 0.5515, 0.6235, 0.5515, 0.6235, 0.5485, 0.6242, 0.5483, 0.6242, 0.5515, 0.6236, 0.6022, 0.6236, 0.6048, 0.6233, 0.6052, 0.6233, 0.6022, 0.6239, 0.6022, 0.6239, 0.6045, 0.6236, 0.6048, 0.6236, 0.6022, 0.3362, 0.5951, 0.3362, 0.593, 0.3368, 0.5927, 0.3368, 0.5951, 0.3353, 0.5951, 0.3353, 0.593, 0.3362, 0.593, 0.3362, 0.5951, 0.3344, 0.5951, 0.3344, 0.593, 0.3353, 0.593, 0.3353, 0.5951, 0.3337, 0.5951, 0.3337, 0.5927, 0.3344, 0.593, 0.3344, 0.5951, 0.3254, 0.6035, 0.3254, 0.6008, 0.3257, 0.6011, 0.3257, 0.6035, 0.325, 0.6035, 0.3251, 0.6004, 0.3254, 0.6008, 0.3254, 0.6035, 0.6259, 0.5515, 0.6259, 0.5483, 0.6266, 0.5485, 0.6266, 0.5515, 0.625, 0.5515, 0.625, 0.5482, 0.6259, 0.5483, 0.6259, 0.5515, 0.6242, 0.5548, 0.6242, 0.5515, 0.625, 0.5515, 0.625, 0.5549, 0.6235, 0.5546, 0.6235, 0.5515, 0.6242, 0.5515, 0.6242, 0.5548, 0.6236, 0.5995, 0.6236, 0.6022, 0.6233, 0.6022, 0.6233, 0.5991, 0.6239, 0.5998, 0.6239, 0.6022, 0.6236, 0.6022, 0.6236, 0.5995, 0.3362, 0.5972, 0.3362, 0.5951, 0.3368, 0.5951, 0.3368, 0.5974, 0.3353, 0.5971, 0.3353, 0.5951, 0.3362, 0.5951, 0.3362, 0.5972, 0.3344, 0.5972, 0.3344, 0.5951, 0.3353, 0.5951, 0.3353, 0.5971, 0.3337, 0.5974, 0.3337, 0.5951, 0.3344, 0.5951, 0.3344, 0.5972, 0.3254, 0.6062, 0.3254, 0.6035, 0.3257, 0.6035, 0.3257, 0.6058, 0.3251, 0.6065, 0.325, 0.6035, 0.3254, 0.6035, 0.3254, 0.6062, 0.6259, 0.5548, 0.6259, 0.5515, 0.6266, 0.5515, 0.6266, 0.5546, 0.625, 0.5549, 0.625, 0.5515, 0.6259, 0.5515, 0.6259, 0.5548, 0.6242, 0.558, 0.6242, 0.5548, 0.625, 0.5549, 0.625, 0.5582, 0.6235, 0.5575, 0.6235, 0.5546, 0.6242, 0.5548, 0.6242, 0.558, 0.6237, 0.5968, 0.6236, 0.5995, 0.6233, 0.5991, 0.6234, 0.5962, 0.624, 0.5975, 0.6239, 0.5998, 0.6236, 0.5995, 0.6237, 0.5968, 0.3362, 0.5992, 0.3362, 0.5972, 0.3368, 0.5974, 0.3368, 0.5997, 0.3353, 0.5991, 0.3353, 0.5971, 0.3362, 0.5972, 0.3362, 0.5992, 0.3344, 0.5992, 0.3344, 0.5972, 0.3353, 0.5971, 0.3353, 0.5991, 0.3337, 0.5997, 0.3337, 0.5974, 0.3344, 0.5972, 0.3344, 0.5992, 0.3254, 0.6088, 0.3254, 0.6062, 0.3257, 0.6058, 0.3257, 0.6081, 0.3251, 0.6095, 0.3251, 0.6065, 0.3254, 0.6062, 0.3254, 0.6088, 0.6259, 0.558, 0.6259, 0.5548, 0.6266, 0.5546, 0.6266, 0.5575, 0.625, 0.5582, 0.625, 0.5549, 0.6259, 0.5548, 0.6259, 0.558, 0.6242, 0.5611, 0.6242, 0.558, 0.625, 0.5582, 0.625, 0.5614, 0.6235, 0.5604, 0.6235, 0.5575, 0.6242, 0.558, 0.6242, 0.5611, 0.6238, 0.5943, 0.6237, 0.5968, 0.6234, 0.5962, 0.6235, 0.5933, 0.6241, 0.5953, 0.624, 0.5975, 0.6237, 0.5968, 0.6238, 0.5943, 0.3362, 0.6012, 0.3362, 0.5992, 0.3368, 0.5997, 0.3368, 0.602, 0.3353, 0.601, 0.3353, 0.5991, 0.3362, 0.5992, 0.3362, 0.6012, 0.3344, 0.6012, 0.3344, 0.5992, 0.3353, 0.5991, 0.3353, 0.601, 0.3337, 0.602, 0.3337, 0.5997, 0.3344, 0.5992, 0.3344, 0.6012, 0.3255, 0.6114, 0.3254, 0.6088, 0.3257, 0.6081, 0.3258, 0.6104, 0.3253, 0.6123, 0.3251, 0.6095, 0.3254, 0.6088, 0.3255, 0.6114, 0.6259, 0.5611, 0.6259, 0.558, 0.6266, 0.5575, 0.6266, 0.5604, 0.625, 0.5614, 0.625, 0.5582, 0.6259, 0.558, 0.6259, 0.5611, 0.6242, 0.5641, 0.6242, 0.5611, 0.625, 0.5614, 0.625, 0.5644, 0.6235, 0.5631, 0.6235, 0.5604, 0.6242, 0.5611, 0.6242, 0.5641, 0.6239, 0.5919, 0.6238, 0.5943, 0.6235, 0.5933, 0.6237, 0.5906, 0.6242, 0.5931, 0.6241, 0.5953, 0.6238, 0.5943, 0.6239, 0.5919, 0.3362, 0.6031, 0.3362, 0.6012, 0.3368, 0.602, 0.3368, 0.6041, 0.3353, 0.6028, 0.3353, 0.601, 0.3362, 0.6012, 0.3362, 0.6031, 0.3344, 0.6031, 0.3344, 0.6012, 0.3353, 0.601, 0.3353, 0.6028, 0.3337, 0.6041, 0.3337, 0.602, 0.3344, 0.6012, 0.3344, 0.6031, 0.3257, 0.6138, 0.3255, 0.6114, 0.3258, 0.6104, 0.326, 0.6125, 0.3254, 0.6151, 0.3253, 0.6123, 0.3255, 0.6114, 0.3257, 0.6138, 0.6259, 0.5641, 0.6259, 0.5611, 0.6266, 0.5604, 0.6266, 0.5631, 0.625, 0.5644, 0.625, 0.5614, 0.6259, 0.5611, 0.6259, 0.5641, 0.6242, 0.5668, 0.6242, 0.5641, 0.625, 0.5644, 0.625, 0.5672, 0.6235, 0.5657, 0.6235, 0.5631, 0.6242, 0.5641, 0.6242, 0.5668, 0.6241, 0.5896, 0.6239, 0.5919, 0.6237, 0.5906, 0.6239, 0.588, 0.6244, 0.5912, 0.6242, 0.5931, 0.6239, 0.5919, 0.6241, 0.5896, 0.3362, 0.6049, 0.3362, 0.6031, 0.3368, 0.6041, 0.3368, 0.606, 0.3353, 0.6045, 0.3353, 0.6028, 0.3362, 0.6031, 0.3362, 0.6049, 0.3344, 0.6049, 0.3344, 0.6031, 0.3353, 0.6028, 0.3353, 0.6045, 0.3337, 0.606, 0.3337, 0.6041, 0.3344, 0.6031, 0.3344, 0.6049, 0.3259, 0.616, 0.3257, 0.6138, 0.326, 0.6125, 0.3261, 0.6144, 0.3256, 0.6176, 0.3254, 0.6151, 0.3257, 0.6138, 0.3259, 0.616, 0.6259, 0.5668, 0.6259, 0.5641, 0.6266, 0.5631, 0.6266, 0.5657, 0.625, 0.5672, 0.625, 0.5644, 0.6259, 0.5641, 0.6259, 0.5668, 0.6242, 0.5693, 0.6242, 0.5668, 0.625, 0.5672, 0.625, 0.5698, 0.6235, 0.5679, 0.6235, 0.5657, 0.6242, 0.5668, 0.6242, 0.5693, 0.6243, 0.5876, 0.6241, 0.5896, 0.6239, 0.588, 0.6241, 0.5858, 0.6245, 0.5894, 0.6244, 0.5912, 0.6241, 0.5896, 0.6243, 0.5876, 0.3362, 0.6065, 0.3362, 0.6049, 0.3368, 0.606, 0.3368, 0.6078, 0.3353, 0.606, 0.3353, 0.6045, 0.3362, 0.6049, 0.3362, 0.6065, 0.3344, 0.6065, 0.3344, 0.6049, 0.3353, 0.6045, 0.3353, 0.606, 0.3337, 0.6078, 0.3337, 0.606, 0.3344, 0.6049, 0.3344, 0.6065, 0.3261, 0.618, 0.3259, 0.616, 0.3261, 0.6144, 0.3263, 0.6162, 0.3259, 0.6199, 0.3256, 0.6176, 0.3259, 0.616, 0.3261, 0.618, 0.6259, 0.5693, 0.6259, 0.5668, 0.6266, 0.5657, 0.6266, 0.5679, 0.625, 0.5698, 0.625, 0.5672, 0.6259, 0.5668, 0.6259, 0.5693, 0.6242, 0.5714, 0.6242, 0.5693, 0.625, 0.5698, 0.625, 0.572, 0.6235, 0.5699, 0.6235, 0.5679, 0.6242, 0.5693, 0.6242, 0.5714, 0.6246, 0.5858, 0.6243, 0.5876, 0.6241, 0.5858, 0.6244, 0.5838, 0.6248, 0.5879, 0.6245, 0.5894, 0.6243, 0.5876, 0.6246, 0.5858, 0.3362, 0.6079, 0.3362, 0.6065, 0.3368, 0.6078, 0.3368, 0.6094, 0.3353, 0.6073, 0.3353, 0.606, 0.3362, 0.6065, 0.3362, 0.6079, 0.3344, 0.6079, 0.3344, 0.6065, 0.3353, 0.606, 0.3353, 0.6073, 0.3337, 0.6094, 0.3337, 0.6078, 0.3344, 0.6065, 0.3344, 0.6079, 0.3263, 0.6198, 0.3261, 0.618, 0.3263, 0.6162, 0.3265, 0.6178, 0.3261, 0.6219, 0.3259, 0.6199, 0.3261, 0.618, 0.3263, 0.6198, 0.6259, 0.5714, 0.6259, 0.5693, 0.6266, 0.5679, 0.6266, 0.5699, 0.625, 0.572, 0.625, 0.5698, 0.6259, 0.5693, 0.6259, 0.5714, 0.6242, 0.5733, 0.6242, 0.5714, 0.625, 0.572, 0.625, 0.5739, 0.6235, 0.5716, 0.6235, 0.5699, 0.6242, 0.5714, 0.6242, 0.5733, 0.6248, 0.5843, 0.6246, 0.5858, 0.6244, 0.5838, 0.6247, 0.5821, 0.625, 0.5865, 0.6248, 0.5879, 0.6246, 0.5858, 0.6248, 0.5843, 0.3362, 0.609, 0.3362, 0.6079, 0.3368, 0.6094, 0.3368, 0.6107, 0.3353, 0.6084, 0.3353, 0.6073, 0.3362, 0.6079, 0.3362, 0.609, 0.3344, 0.609, 0.3344, 0.6079, 0.3353, 0.6073, 0.3353, 0.6084, 0.3337, 0.6107, 0.3337, 0.6094, 0.3344, 0.6079, 0.3344, 0.609, 0.3266, 0.6213, 0.3263, 0.6198, 0.3265, 0.6178, 0.3268, 0.6191, 0.3264, 0.6235, 0.3261, 0.6219, 0.3263, 0.6198, 0.3266, 0.6213, 0.6259, 0.5733, 0.6259, 0.5714, 0.6266, 0.5699, 0.6266, 0.5716, 0.625, 0.5739, 0.625, 0.572, 0.6259, 0.5714, 0.6259, 0.5733, 0.6242, 0.5747, 0.6242, 0.5733, 0.625, 0.5739, 0.625, 0.5753, 0.6235, 0.573, 0.6235, 0.5716, 0.6242, 0.5733, 0.6242, 0.5747, 0.6251, 0.5831, 0.6248, 0.5843, 0.6247, 0.5821, 0.625, 0.5807, 0.6253, 0.5855, 0.625, 0.5865, 0.6248, 0.5843, 0.6251, 0.5831, 0.3362, 0.61, 0.3362, 0.609, 0.3368, 0.6107, 0.3368, 0.6117, 0.3353, 0.6093, 0.3353, 0.6084, 0.3362, 0.609, 0.3362, 0.61, 0.3344, 0.61, 0.3344, 0.609, 0.3353, 0.6084, 0.3353, 0.6093, 0.3337, 0.6117, 0.3337, 0.6107, 0.3344, 0.609, 0.3344, 0.61, 0.3269, 0.6225, 0.3266, 0.6213, 0.3268, 0.6191, 0.327, 0.6201, 0.3268, 0.6249, 0.3264, 0.6235, 0.3266, 0.6213, 0.3269, 0.6225, 0.6259, 0.5747, 0.6259, 0.5733, 0.6266, 0.5716, 0.6266, 0.573, 0.625, 0.5753, 0.625, 0.5739, 0.6259, 0.5733, 0.6259, 0.5747, 0.6242, 0.5758, 0.6242, 0.5747, 0.625, 0.5753, 0.625, 0.5764, 0.6254, 0.5798, 0.625, 0.5807, 0.6249, 0.579, 0.6253, 0.5779, 0.6255, 0.5823, 0.6251, 0.5831, 0.625, 0.5807, 0.6254, 0.5798, 0.6255, 0.5847, 0.6253, 0.5855, 0.6251, 0.5831, 0.6255, 0.5823, 0.6256, 0.5866, 0.6253, 0.5872, 0.6253, 0.5855, 0.6255, 0.5847, 0.3353, 0.61, 0.3353, 0.6093, 0.3362, 0.61, 0.3362, 0.6107, 0.3344, 0.6107, 0.3344, 0.61, 0.3353, 0.6093, 0.3353, 0.61, 0.3273, 0.6209, 0.327, 0.6201, 0.3271, 0.6184, 0.3274, 0.6191, 0.3272, 0.6234, 0.3269, 0.6225, 0.327, 0.6201, 0.3273, 0.6209, 0.3271, 0.6259, 0.3268, 0.6249, 0.3269, 0.6225, 0.3272, 0.6234, 0.3271, 0.6277, 0.3267, 0.6266, 0.3268, 0.6249, 0.3271, 0.6259, 0.625, 0.5764, 0.625, 0.5753, 0.6259, 0.5747, 0.6259, 0.5758, 0.6242, 0.5764, 0.6242, 0.5758, 0.625, 0.5764, 0.625, 0.5771, 0.6257, 0.5792, 0.6254, 0.5798, 0.6253, 0.5779, 0.6257, 0.5773, 0.6258, 0.5817, 0.6255, 0.5823, 0.6254, 0.5798, 0.6257, 0.5792, 0.6258, 0.5843, 0.6255, 0.5847, 0.6255, 0.5823, 0.6258, 0.5817, 0.6258, 0.5861, 0.6256, 0.5866, 0.6255, 0.5847, 0.6258, 0.5843, 0.3353, 0.6104, 0.3353, 0.61, 0.3362, 0.6107, 0.3362, 0.6111, 0.3344, 0.6111, 0.3344, 0.6107, 0.3353, 0.61, 0.3353, 0.6104, 0.3276, 0.6213, 0.3273, 0.6209, 0.3274, 0.6191, 0.3276, 0.6195, 0.3275, 0.6239, 0.3272, 0.6234, 0.3273, 0.6209, 0.3276, 0.6213, 0.3275, 0.6265, 0.3271, 0.6259, 0.3272, 0.6234, 0.3275, 0.6239, 0.3275, 0.6283, 0.3271, 0.6277, 0.3271, 0.6259, 0.3275, 0.6265, 0.625, 0.5771, 0.625, 0.5764, 0.6259, 0.5758, 0.6259, 0.5764, 0.3679, 0.5313, 0.3675, 0.5313, 0.3675, 0.5304, 0.3679, 0.5304, 0.6261, 0.579, 0.6257, 0.5792, 0.6257, 0.5773, 0.6261, 0.5771, 0.6261, 0.5815, 0.6258, 0.5817, 0.6257, 0.5792, 0.6261, 0.579, 0.6261, 0.5841, 0.6258, 0.5843, 0.6258, 0.5817, 0.6261, 0.5815, 0.6261, 0.586, 0.6258, 0.5861, 0.6258, 0.5843, 0.6261, 0.5841, 0.3678, 0.5339, 0.3675, 0.5339, 0.3675, 0.5331, 0.3678, 0.5331, 0.3678, 0.5348, 0.3675, 0.5348, 0.3675, 0.5339, 0.3678, 0.5339, 0.3279, 0.6215, 0.3276, 0.6213, 0.3276, 0.6195, 0.3279, 0.6196, 0.3279, 0.6241, 0.3275, 0.6239, 0.3276, 0.6213, 0.3279, 0.6215, 0.3279, 0.6267, 0.3275, 0.6265, 0.3275, 0.6239, 0.3279, 0.6241, 0.3279, 0.6285, 0.3275, 0.6283, 0.3275, 0.6265, 0.3279, 0.6267, 0.3679, 0.5304, 0.3675, 0.5304, 0.3675, 0.5295, 0.3679, 0.5295, 0.3368, 0.6252, 0.3368, 0.5784, 0.3381, 0.5784, 0.3381, 0.6252, 0.6804, 0.5, 0.6804, 0.6691, 0.6791, 0.6691, 0.6791, 0.5, 0.3634, 0.6951, 0.3634, 0.526, 0.3648, 0.526, 0.3648, 0.6951, 0.04682, 0.6951, 5.052e-08, 0.6951, 0.0, 0.526, 0.04682, 0.526, 0.2788, 0.5954, 0.2525, 0.5954, 0.2525, 0.526, 0.2788, 0.526, 0.6812, 0.5, 0.6874, 0.5, 0.7074, 0.5, 0.7337, 0.5, 0.7337, 0.8674, 0.7074, 0.8674, 0.6874, 0.8674, 0.6812, 0.8674, 0.7474, 0.8674, 0.7474, 0.5, 0.7604, 0.5, 0.7604, 0.8674, 0.2525, 0.5954, 0.2325, 0.5954, 0.2325, 0.526, 0.2525, 0.526, 0.16, 0.5954, 0.1399, 0.5954, 0.1399, 0.526, 0.16, 0.526, 0.1862, 0.5954, 0.16, 0.5954, 0.16, 0.526, 0.1862, 0.526, 0.5804, 0.513, 0.5804, 0.526, 0.5742, 0.526, 0.5742, 0.513, 0.6266, 0.513, 0.6266, 0.526, 0.6004, 0.526, 0.6004, 0.513, 0.6266, 0.263, 0.6266, 0.513, 0.6004, 0.513, 0.6004, 0.263, 0.3661, 0.5728, 0.3661, 0.526, 0.3674, 0.526, 0.3674, 0.5728, 0.5804, 0.263, 0.5804, 0.513, 0.5742, 0.513, 0.5742, 0.263, 0.6004, 0.263, 0.6004, 0.513, 0.5804, 0.513, 0.5804, 0.263, 0.6004, 0.513, 0.6004, 0.526, 0.5804, 0.526, 0.5804, 0.513, 0.3634, 0.526, 0.3634, 0.5522, 0.3511, 0.5522, 0.3511, 0.526, 0.3511, 0.526, 0.3511, 0.5784, 0.3381, 0.5784, 0.3381, 0.526, 0.3634, 0.5522, 0.3634, 0.5722, 0.3511, 0.5722, 0.3511, 0.5522, 0.5942, 0.6462, 0.5742, 0.6462, 0.5742, 0.5931, 0.5942, 0.5931, 0.6205, 0.6462, 0.5942, 0.6462, 0.5942, 0.5931, 0.6205, 0.5931, 0.7806, 0.0, 0.7806, 0.5, 0.7544, 0.5, 0.7343, 0.5, 0.7343, 1.883e-07, 0.7544, 1.345e-07, 0.5742, 0.526, 0.6004, 0.526, 0.6004, 0.5931, 0.5742, 0.5931, 0.6004, 0.526, 0.6205, 0.526, 0.6205, 0.5931, 0.6004, 0.5931])
me_torus.materials.append(mat_spinta_001)
me_torus.materials.append(mat_rankena_001)
me_torus.use_remesh_preserve_volume = False
me_torus.use_remesh_preserve_attributes = False
me_torus.use_mirror_vertex_groups = False
me_torus.update()

# ---- objects
ob_torus = bpy.data.objects.new('Torus', me_torus)
ob_lamp = bpy.data.objects.new('Lamp', light_lamp)
ob_camera = bpy.data.objects.new('Camera', cam_camera)

# ---- transforms, parenting, visibility, modifiers, constraints
ob_torus.location = (0.3682, 2.962e-07, 0.2008)
ob_torus.lineart.crease_threshold = 0.0
ob_lamp.location = (4.076, 1.005, 5.904)
ob_lamp.rotation_euler = (0.6503, 0.05522, 1.866)
ob_lamp.lock_rotations_4d = False
ob_lamp.empty_display_type = 'ARROWS'
ob_lamp.color = (0.0, 0.0, 0.0, 0.0)
ob_lamp.lineart.crease_threshold = 0.0
ob_camera.location = (7.481, -6.508, 5.344)
ob_camera.rotation_euler = (1.109, 0.0, 0.8149)
ob_camera.lock_rotations_4d = False
ob_camera.empty_display_type = 'ARROWS'
ob_camera.color = (0.0, 0.0, 0.0, 0.0)
ob_camera.display_type = 'WIRE'
ob_camera.lineart.crease_threshold = 0.0

# ---- collection membership
col_collection_1.objects.link(ob_torus)
col_collection_1.objects.link(ob_lamp)
col_collection_1.objects.link(ob_camera)

# ---- scene / render settings (as saved in the file)
scene.camera = ob_camera
scene.frame_start = 1; scene.frame_end = 250; scene.frame_set(1)
scene.render.engine = 'BLENDER_EEVEE_NEXT'
scene.render.resolution_percentage = 50
scene.render.dither_intensity = 0.0
scene.cycles.use_denoising = False
scene.cycles.samples = 128
scene.cycles.sampling_pattern = 'TABULATED_SOBOL'
scene.cycles.use_adaptive_sampling = False
scene.cycles.use_light_tree = False
scene.cycles.blur_glossy = 0.0
scene.cycles.sample_clamp_indirect = 0.0
scene.view_settings.view_transform = 'Standard'
bpy.context.view_layer.update()
